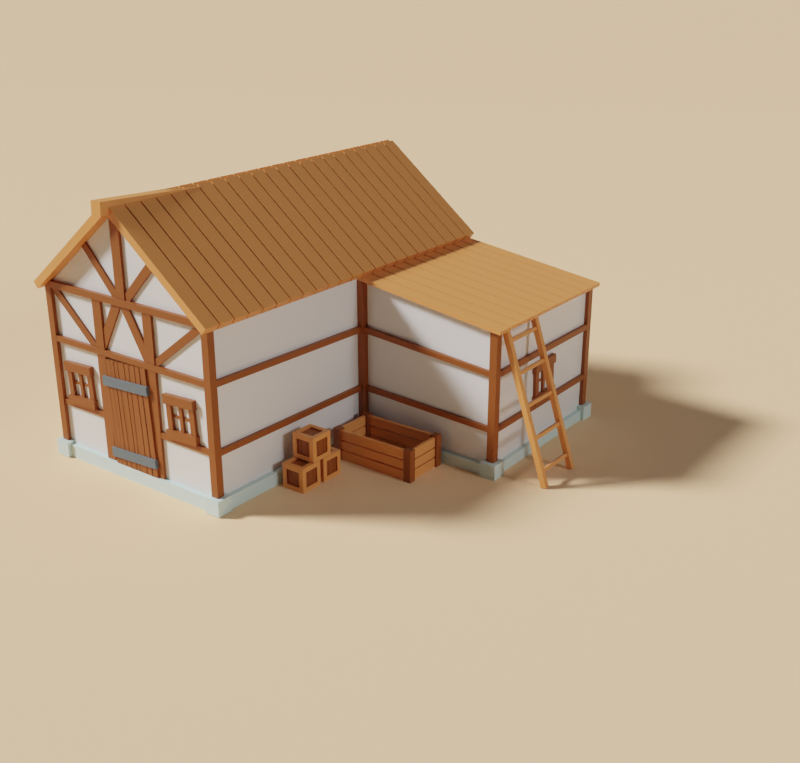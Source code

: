 # Source: Medieval_House.blend  (saved by Blender 2.92.15; exported with 4.5.12 LTS)
import bpy
from mathutils import Matrix  # noqa: F401  (used for matrix-valued properties, if any)

bpy.ops.wm.read_factory_settings(use_empty=True)
scene = bpy.context.scene
scene.name = 'Scene'

# ---- collections
col_collection = bpy.data.collections.new('Collection'); scene.collection.children.link(col_collection)
col_light_and_camera = bpy.data.collections.new('Light and Camera'); scene.collection.children.link(col_light_and_camera)

# ---- materials (node trees are filled in below, after node groups)
mat_material = bpy.data.materials.new('Material')
mat_material.alpha_threshold = 0.0
mat_material.line_color = (0.0, 0.0, 0.0, 1.0)
mat_wood_beam = bpy.data.materials.new('Wood Beam')
mat_material_001 = bpy.data.materials.new('Material.001')
mat_wood_rooftop = bpy.data.materials.new('Wood RoofTop')
mat_wood_rooftop.alpha_threshold = 0.0
mat_wood_rooftop.line_color = (0.0, 0.0, 0.0, 1.0)
mat_steel = bpy.data.materials.new('Steel')
mat_material_002 = bpy.data.materials.new('Material.002')

# ---- material node trees
mat_material.use_nodes = True; mat_material.node_tree.nodes.clear()
_N = mat_material.node_tree.nodes; _L = mat_material.node_tree.links
n0 = _N.new('ShaderNodeOutputMaterial'); n0.name = 'Material Output'; n0.location = (300, 300)
n1 = _N.new('ShaderNodeBsdfPrincipled'); n1.name = 'Principled BSDF'; n1.location = (10, 300)
n1.distribution = 'GGX'
n1.subsurface_method = 'BURLEY'
n1.inputs[2].default_value = 0.4
n1.inputs[3].default_value = 1.45
n1.inputs[27].default_value = (0.0, 0.0, 0.0, 1.0)
n1.inputs[28].default_value = 1.0
_L.new(n1.outputs[0], n0.inputs[0])
n0.is_active_output = True
mat_wood_beam.use_nodes = True; mat_wood_beam.node_tree.nodes.clear()
_N = mat_wood_beam.node_tree.nodes; _L = mat_wood_beam.node_tree.links
n0 = _N.new('ShaderNodeBsdfPrincipled'); n0.name = 'Principled BSDF'; n0.location = (10, 300)
n0.distribution = 'GGX'
n0.subsurface_method = 'BURLEY'
n0.inputs[0].default_value = (0.2699, 0.0721, 0.0125, 1.0)
n0.inputs[3].default_value = 1.45
n0.inputs[27].default_value = (0.0, 0.0, 0.0, 1.0)
n0.inputs[28].default_value = 1.0
n1 = _N.new('ShaderNodeOutputMaterial'); n1.name = 'Material Output'; n1.location = (300, 300)
_L.new(n0.outputs[0], n1.inputs[0])
n1.is_active_output = True
mat_material_001.use_nodes = True; mat_material_001.node_tree.nodes.clear()
_N = mat_material_001.node_tree.nodes; _L = mat_material_001.node_tree.links
n0 = _N.new('ShaderNodeBsdfPrincipled'); n0.name = 'Principled BSDF'; n0.location = (10, 300)
n0.distribution = 'GGX'
n0.subsurface_method = 'BURLEY'
n0.inputs[0].default_value = (0.619, 0.8, 0.7771, 1.0)
n0.inputs[3].default_value = 1.45
n0.inputs[27].default_value = (0.0, 0.0, 0.0, 1.0)
n0.inputs[28].default_value = 1.0
n1 = _N.new('ShaderNodeOutputMaterial'); n1.name = 'Material Output'; n1.location = (300, 300)
_L.new(n0.outputs[0], n1.inputs[0])
n1.is_active_output = True
mat_wood_rooftop.use_nodes = True; mat_wood_rooftop.node_tree.nodes.clear()
_N = mat_wood_rooftop.node_tree.nodes; _L = mat_wood_rooftop.node_tree.links
n0 = _N.new('ShaderNodeOutputMaterial'); n0.name = 'Material Output'; n0.location = (300, 300)
n1 = _N.new('ShaderNodeBsdfPrincipled'); n1.name = 'Principled BSDF'; n1.location = (10, 300)
n1.distribution = 'GGX'
n1.subsurface_method = 'BURLEY'
n1.inputs[0].default_value = (0.8, 0.3071, 0.09399, 1.0)
n1.inputs[2].default_value = 0.4
n1.inputs[3].default_value = 1.45
n1.inputs[27].default_value = (0.0, 0.0, 0.0, 1.0)
n1.inputs[28].default_value = 1.0
_L.new(n1.outputs[0], n0.inputs[0])
n0.is_active_output = True
mat_steel.use_nodes = True; mat_steel.node_tree.nodes.clear()
_N = mat_steel.node_tree.nodes; _L = mat_steel.node_tree.links
n0 = _N.new('ShaderNodeBsdfPrincipled'); n0.name = 'Principled BSDF'; n0.location = (10, 300)
n0.distribution = 'GGX'
n0.subsurface_method = 'BURLEY'
n0.inputs[0].default_value = (0.227, 0.2831, 0.3184, 1.0)
n0.inputs[1].default_value = 1.0
n0.inputs[2].default_value = 0.7835
n0.inputs[3].default_value = 1.45
n0.inputs[27].default_value = (0.0, 0.0, 0.0, 1.0)
n0.inputs[28].default_value = 1.0
n1 = _N.new('ShaderNodeOutputMaterial'); n1.name = 'Material Output'; n1.location = (300, 300)
_L.new(n0.outputs[0], n1.inputs[0])
n1.is_active_output = True
mat_material_002.use_nodes = True; mat_material_002.node_tree.nodes.clear()
_N = mat_material_002.node_tree.nodes; _L = mat_material_002.node_tree.links
n0 = _N.new('ShaderNodeBsdfPrincipled'); n0.name = 'Principled BSDF'; n0.location = (10, 300)
n0.distribution = 'GGX'
n0.subsurface_method = 'BURLEY'
n0.inputs[0].default_value = (1.0, 0.6532, 0.3685, 1.0)
n0.inputs[2].default_value = 1.0
n0.inputs[3].default_value = 1.45
n0.inputs[27].default_value = (0.0, 0.0, 0.0, 1.0)
n0.inputs[28].default_value = 1.0
n1 = _N.new('ShaderNodeOutputMaterial'); n1.name = 'Material Output'; n1.location = (300, 300)
_L.new(n0.outputs[0], n1.inputs[0])
n1.is_active_output = True

# ---- world
world_world = bpy.data.worlds.new('World'); scene.world = world_world
world_world.use_nodes = True; world_world.node_tree.nodes.clear()
_N = world_world.node_tree.nodes; _L = world_world.node_tree.links
n0 = _N.new('ShaderNodeOutputWorld'); n0.name = 'World Output'; n0.location = (300, 300)
n1 = _N.new('ShaderNodeBackground'); n1.name = 'Background'; n1.location = (10, 300)
n1.inputs[0].default_value = (0.05088, 0.05088, 0.05088, 1.0)
_L.new(n1.outputs[0], n0.inputs[0])
n0.is_active_output = True
world_world.color = (0.05088, 0.05088, 0.05088)
world_world.use_sun_shadow = False
world_world.sun_shadow_jitter_overblur = 0.0

# ---- cameras
cam_camera = bpy.data.cameras.new('Camera')
cam_camera.clip_end = 1e+04
cam_camera.ortho_scale = 7.314

# ---- lights
light_light = bpy.data.lights.new('Light', 'SUN')
light_light.transmission_factor = 0.0
light_light.angle = 0.1993
light_light.energy = 5.0
light_light.shadow_soft_size = 0.1
light_light.shadow_cascade_max_distance = 1000.0
light_light_001 = bpy.data.lights.new('Light.001', 'SUN')
light_light_001.transmission_factor = 0.0
light_light_001.angle = 0.1993
light_light_001.energy = 0.8
light_light_001.shadow_soft_size = 0.1
light_light_001.shadow_cascade_max_distance = 1000.0

# ---- meshes
me_cube = bpy.data.meshes.new('Cube')
me_cube.from_pydata([(1.0, 1.0, 1.7), (1.0, 1.0, 0.0), (0.9606, -1.038, 1.731), (1.0, -1.0, 0.0), (-1.0, 1.0, 1.7), (-1.0, 1.0, 0.0), (1.0, -1.006, 1.699), (-1.0, -1.0, 0.0), (1.0, 2.7, 0.0), (-1.0, 2.7, 0.0), (1.0, 2.7, 1.7), (-1.0, 2.7, 1.7), (2.5, 1.0, 1.4), (2.5, 1.0, 0.0), (2.5, 2.7, 1.4), (2.5, 2.7, 0.0), (0.0, -1.0, 2.5), (0.0, 1.0, 2.5), (0.0, 2.7, 2.5), (1.0, 1.0, 1.626), (1.0, 2.7, 1.626), (1.0, 1.0, 0.129), (-1.0, -1.0, 0.129), (1.0, -1.0, 0.129), (-1.0, 1.0, 0.129), (1.0, 2.7, 0.129), (-1.0, 2.7, 0.129), (2.5, 1.0, 0.1062), (2.5, 2.7, 0.1062), (1.0, 2.7, 0.1234), (1.0, 1.0, 0.1234), (-1.067, 1.0, 0.0), (-1.047, -1.047, 0.0), (1.067, 1.0, 0.129), (1.067, 1.0, 0.0), (1.047, -1.047, 0.129), (1.047, -1.047, 0.0), (-1.067, 1.0, 0.129), (1.0, 2.767, 0.0), (-1.047, 2.747, 0.0), (1.0, 2.767, 0.129), (-1.047, 2.747, 0.129), (2.547, 0.9525, 0.1062), (2.547, 0.9526, 0.0), (2.547, 2.748, 0.1062), (2.547, 2.747, 0.0), (1.0, 0.933, 0.0), (1.0, 2.767, 0.1234), (-1.047, -1.047, 0.129), (1.0, 0.933, 0.1234), (1.0, 2.751, 1.111), (1.0, 2.751, 0.5077), (1.0, 2.751, 0.5614), (1.0, 2.751, 0.5631), (1.0, 2.751, 0.5094), (1.051, 1.0, 1.111), (1.051, 1.0, 1.164), (2.535, 2.736, 0.4872), (2.536, 2.735, 0.4334), (2.535, 2.737, 1.02), (2.537, 2.735, 0.9663), (2.535, 0.9635, 0.4872), (2.536, 0.9647, 0.4334), (1.035, 0.9634, 0.5077), (1.037, 0.9648, 0.5614), (2.535, 0.963, 1.02), (2.537, 0.9652, 0.9663), (1.0, 0.9492, 1.11), (1.0, 0.9492, 1.164), (-1.0, -1.0, 0.5321), (-1.0, -1.0, 0.5858), (-1.0, -1.0, 1.157), (-1.0, -1.0, 1.211), (1.0, 1.0, 0.5614), (1.0, 1.0, 0.5077), (1.0, 1.0, 1.164), (1.0, 1.0, 1.11), (1.0, 1.0, 1.164), (1.0, 1.0, 1.111), (1.0, -1.0, 1.211), (1.0, -1.0, 1.157), (1.0, -1.0, 0.5321), (1.0, -1.0, 0.5858), (-1.0, 1.0, 1.157), (-1.0, 1.0, 1.211), (-1.0, 1.0, 0.5321), (-1.0, 1.0, 0.5858), (1.0, 2.7, 1.111), (1.0, 2.7, 1.165), (1.0, 2.7, 0.5094), (1.0, 2.7, 0.5631), (-1.0, 2.7, 1.211), (-1.0, 2.7, 1.157), (-1.0, 2.7, 0.5858), (-1.0, 2.7, 0.5321), (2.5, 1.0, 0.9663), (2.5, 1.0, 1.02), (2.5, 1.0, 0.4334), (2.5, 1.0, 0.4872), (2.5, 2.7, 0.9663), (2.5, 2.7, 1.02), (2.5, 2.7, 0.4334), (2.5, 2.7, 0.4872), (1.0, 2.7, 1.164), (1.0, 2.7, 1.11), (1.0, 2.7, 0.5614), (1.0, 2.7, 0.5077), (1.0, 2.751, 1.165), (1.0, 2.751, 1.164), (1.0, 2.751, 1.11), (-1.051, 1.0, 0.5321), (-1.051, 1.0, 0.5858), (-1.036, 2.736, 0.5858), (-1.036, 2.736, 0.5321), (-1.051, 1.0, 1.157), (-1.051, 1.0, 1.211), (-1.036, 2.736, 1.211), (-1.036, 2.736, 1.157), (1.036, -1.036, 1.211), (1.036, -1.036, 1.157), (-1.036, -1.024, 0.5321), (-1.036, -1.024, 0.5858), (-1.036, -1.036, 1.157), (-1.036, -1.036, 1.211), (1.036, -1.024, 0.5321), (1.036, -1.024, 0.5858), (0.9606, -1.0, 1.731), (1.0, -1.0, 1.669), (1.0, -0.9685, 1.7), (-1.0, -1.0, 1.669), (-0.9606, -1.0, 1.731), (-1.0, -0.9685, 1.7), (1.0, -1.038, 1.668), (-1.0, -1.006, 1.699), (-1.0, -1.038, 1.668), (-0.9606, -1.038, 1.731)], [], [(11, 4, 17, 18), (74, 30, 27, 97), (126, 128, 0, 17, 16), (5, 1, 3, 7), (84, 4, 11, 91), (9, 5, 31, 39), (26, 94, 89, 25), (86, 83, 92, 93), (1, 5, 9, 8), (2, 132, 6), (23, 22, 48, 35), (105, 104, 99, 102), (1, 8, 15, 13), (20, 19, 12, 14), (72, 129, 131, 4, 84), (0, 10, 18, 17), (77, 0, 128, 127, 79), (10, 11, 18), (10, 0, 19, 20), (93, 92, 87, 90), (3, 1, 34, 36), (73, 78, 80, 82), (25, 29, 47, 40), (22, 24, 37, 48), (103, 20, 14, 100), (30, 21, 33, 49), (15, 8, 38, 45), (78, 73, 76), (1, 13, 43, 46), (21, 23, 35, 33), (7, 3, 36, 32), (49, 46, 43, 42), (42, 43, 45, 44), (33, 34, 46, 49), (38, 40, 47), (38, 47, 44, 45), (31, 37, 41, 39), (39, 41, 40, 38), (34, 33, 35, 36), (32, 48, 37, 31), (36, 35, 48, 32), (29, 28, 44, 47), (8, 9, 39, 38), (28, 27, 42, 44), (24, 26, 41, 37), (1, 46, 34), (26, 25, 40, 41), (13, 15, 45, 43), (27, 30, 49, 42), (5, 7, 32, 31), (79, 127, 129, 72), (74, 21, 30), (95, 98, 102, 99), (97, 27, 28, 101), (19, 75, 96, 12), (76, 73, 98, 95), (12, 96, 100, 14), (91, 11, 10, 88), (67, 66, 65, 68), (29, 106, 101, 28), (88, 10, 20, 103), (24, 85, 94, 26), (25, 89, 106, 29), (90, 87, 104, 105), (0, 77, 75, 19), (21, 74, 81, 23), (82, 80, 71, 70), (22, 69, 85, 24), (70, 71, 83, 86), (4, 131, 130, 16, 17), (96, 75, 68, 65), (80, 78, 55, 119), (75, 77, 56, 68), (81, 74, 63, 124), (78, 76, 67, 55), (73, 82, 125, 64), (99, 104, 109, 60), (76, 95, 66, 67), (77, 79, 118, 56), (71, 80, 119, 122), (103, 100, 59, 108), (87, 92, 117, 50), (102, 98, 61, 57), (79, 72, 123, 118), (101, 106, 51, 58), (91, 88, 107, 116), (69, 81, 124, 120), (105, 102, 57, 52), (89, 94, 113, 54), (23, 81, 69, 22), (63, 62, 61, 64), (66, 60, 59, 65), (62, 58, 57, 61), (55, 67, 68, 56), (53, 52, 51, 54), (107, 108, 109, 50), (52, 57, 58, 51), (108, 59, 60, 109), (111, 112, 113, 110), (115, 116, 117, 114), (112, 53, 54, 113), (116, 107, 50, 117), (56, 118, 119, 55), (121, 111, 110, 120), (123, 115, 114, 122), (125, 121, 120, 124), (118, 123, 122, 119), (64, 125, 124, 63), (86, 93, 112, 111), (90, 105, 52, 53), (70, 86, 111, 121), (74, 97, 62, 63), (94, 85, 110, 113), (85, 69, 120, 110), (106, 89, 54, 51), (98, 73, 64, 61), (84, 91, 116, 115), (72, 84, 115, 123), (95, 99, 60, 66), (88, 103, 108, 107), (83, 71, 122, 114), (92, 83, 114, 117), (100, 96, 65, 59), (93, 90, 53, 112), (104, 87, 50, 109), (82, 70, 121, 125), (97, 101, 58, 62), (129, 127, 132, 134), (128, 126, 2, 6), (127, 128, 6, 132), (130, 126, 16), (134, 135, 133), (2, 135, 134, 132), (130, 131, 133, 135), (131, 129, 134, 133), (126, 130, 135, 2)])
me_cube.polygons.foreach_set('material_index', [0, 0, 0, 0, 0, 2, 0, 0, 0, 1, 2, 0, 0, 0, 0, 0, 0, 0, 0, 0, 2, 0, 2, 2, 0, 2, 2, 0, 2, 2, 2, 2, 2, 2, 2, 2, 2, 2, 2, 2, 2, 2, 2, 2, 2, 2, 2, 2, 2, 2, 0, 0, 0, 0, 0, 0, 0, 0, 1, 0, 0, 0, 0, 0, 0, 0, 0, 0, 0, 0, 1, 1, 1, 1, 1, 1, 1, 1, 1, 1, 1, 1, 1, 1, 1, 1, 1, 1, 1, 0, 1, 1, 1, 1, 1, 1, 1, 1, 1, 1, 1, 1, 1, 1, 1, 1, 1, 1, 1, 1, 1, 1, 1, 1, 1, 1, 1, 1, 1, 1, 1, 1, 1, 1, 1, 1, 1, 1, 1, 1, 0, 1, 1, 1, 1, 1])
_uv = me_cube.uv_layers.new(name='UVMap')
_uv.uv.foreach_set('vector', [0.625, 0.25, 0.625, 0.25, 0.625, 0.25, 0.625, 0.25, 0.4531, 0.5, 0.394, 0.5, 0.394, 0.5, 0.4524, 0.5, 0.625, 0.75, 0.625, 0.7461, 0.625, 0.5, 0.625, 0.5, 0.625, 0.75, 0.125, 0.5, 0.375, 0.5, 0.375, 0.75, 0.125, 0.75, 0.5389, 0.25, 0.625, 0.25, 0.625, 0.25, 0.5389, 0.25, 0.125, 0.5, 0.125, 0.5, 0.125, 0.5, 0.125, 0.5, 0.394, 0.25, 0.4532, 0.25, 0.453, 0.5, 0.394, 0.5, 0.4605, 0.25, 0.5309, 0.25, 0.5309, 0.25, 0.4605, 0.25, 0.375, 0.5, 0.125, 0.5, 0.125, 0.5, 0.375, 0.5, 0.6304, 0.75, 0.6195, 0.75, 0.625, 0.7461, 0.394, 0.75, 0.394, 1.0, 0.394, 1.0, 0.394, 0.75, 0.4606, 0.5, 0.5308, 0.5, 0.5303, 0.5, 0.4611, 0.5, 0.375, 0.5, 0.375, 0.5, 0.375, 0.5, 0.375, 0.5, 0.625, 0.5, 0.625, 0.5, 0.625, 0.5, 0.625, 0.5, 0.5389, 0.0, 0.6195, 0.0, 0.625, 0.003935, 0.625, 0.25, 0.5389, 0.25, 0.625, 0.5, 0.625, 0.5, 0.625, 0.5, 0.625, 0.5, 0.5385, 0.5, 0.625, 0.5, 0.625, 0.7461, 0.6195, 0.75, 0.5389, 0.75, 0.625, 0.5, 0.625, 0.25, 0.625, 0.5, 0.625, 0.5, 0.625, 0.5, 0.625, 0.5, 0.625, 0.5, 0.4605, 0.25, 0.5309, 0.25, 0.5308, 0.5, 0.4606, 0.5, 0.375, 0.75, 0.375, 0.5, 0.375, 0.5, 0.375, 0.75, 0.4606, 0.5, 0.5308, 0.5, 0.5309, 0.75, 0.4605, 0.75, 0.625, 0.5, 0.625, 0.5, 0.625, 0.5, 0.625, 0.5, 0.394, 0.0, 0.394, 0.25, 0.394, 0.25, 0.394, 0.0, 0.5392, 0.5, 0.625, 0.5, 0.625, 0.5, 0.5402, 0.5, 0.625, 0.5, 0.625, 0.5, 0.625, 0.5, 0.625, 0.5, 0.375, 0.5, 0.375, 0.5, 0.375, 0.5, 0.375, 0.5, 0.5306, 0.5, 0.4572, 0.5, 0.5305, 0.5, 0.375, 0.5, 0.375, 0.5, 0.375, 0.5, 0.375, 0.5, 0.394, 0.5, 0.394, 0.75, 0.394, 0.75, 0.394, 0.5, 0.125, 0.75, 0.375, 0.75, 0.375, 0.75, 0.125, 0.75, 0.394, 0.5, 0.375, 0.5, 0.375, 0.5, 0.394, 0.5, 0.394, 0.5, 0.375, 0.5, 0.375, 0.5, 0.394, 0.5, 0.394, 0.5, 0.375, 0.5, 0.375, 0.5, 0.3931, 0.5, 0.375, 0.5, 0.394, 0.5, 0.3931, 0.5, 0.375, 0.5, 0.394, 0.5, 0.394, 0.5, 0.375, 0.5, 0.375, 0.25, 0.394, 0.25, 0.394, 0.25, 0.375, 0.25, 0.375, 0.25, 0.394, 0.25, 0.394, 0.5, 0.375, 0.5, 0.375, 0.5, 0.394, 0.5, 0.394, 0.75, 0.375, 0.75, 0.375, 0.0, 0.394, 0.0, 0.394, 0.25, 0.375, 0.25, 0.375, 0.75, 0.394, 0.75, 0.394, 1.0, 0.375, 1.0, 0.394, 0.5, 0.394, 0.5, 0.394, 0.5, 0.394, 0.5, 0.375, 0.5, 0.125, 0.5, 0.125, 0.5, 0.375, 0.5, 0.394, 0.5, 0.394, 0.5, 0.394, 0.5, 0.394, 0.5, 0.394, 0.25, 0.394, 0.25, 0.394, 0.25, 0.394, 0.25, 0.375, 0.5, 0.375, 0.5, 0.375, 0.5, 0.394, 0.25, 0.394, 0.5, 0.394, 0.5, 0.394, 0.25, 0.375, 0.5, 0.375, 0.5, 0.375, 0.5, 0.375, 0.5, 0.394, 0.5, 0.394, 0.5, 0.394, 0.5, 0.394, 0.5, 0.125, 0.5, 0.125, 0.75, 0.125, 0.75, 0.125, 0.5, 0.5389, 0.75, 0.6195, 0.75, 0.6195, 1.0, 0.5389, 1.0, 0.625, 0.5, 0.625, 0.5, 0.625, 0.5, 0.5303, 0.5, 0.4611, 0.5, 0.4611, 0.5, 0.5303, 0.5, 0.4524, 0.5, 0.394, 0.5, 0.394, 0.5, 0.4524, 0.5, 0.625, 0.5, 0.5392, 0.5, 0.5402, 0.5, 0.625, 0.5, 0.5308, 0.5, 0.4606, 0.5, 0.4611, 0.5, 0.5303, 0.5, 0.625, 0.5, 0.5402, 0.5, 0.5402, 0.5, 0.625, 0.5, 0.5389, 0.25, 0.625, 0.25, 0.625, 0.5, 0.5385, 0.5, 0.5308, 0.5, 0.5303, 0.5, 0.5402, 0.5, 0.5392, 0.5, 0.394, 0.5, 0.4531, 0.5, 0.4524, 0.5, 0.394, 0.5, 0.625, 0.5, 0.625, 0.5, 0.625, 0.5, 0.625, 0.5, 0.394, 0.25, 0.4532, 0.25, 0.4532, 0.25, 0.394, 0.25, 0.625, 0.5, 0.625, 0.5, 0.625, 0.5, 0.625, 0.5, 0.4606, 0.5, 0.5308, 0.5, 0.5307, 0.5, 0.4604, 0.5, 0.625, 0.5, 0.625, 0.5, 0.625, 0.5, 0.625, 0.5, 0.394, 0.5, 0.453, 0.5, 0.4532, 0.75, 0.394, 0.75, 0.4605, 0.75, 0.5309, 0.75, 0.5309, 1.0, 0.4605, 1.0, 0.394, 0.0, 0.4532, 0.0, 0.4532, 0.25, 0.394, 0.25, 0.4605, 0.0, 0.5309, 0.0, 0.5309, 0.25, 0.4605, 0.25, 0.625, 0.25, 0.625, 0.003935, 0.625, 0.0, 0.625, 0.0, 0.625, 0.25, 0.5402, 0.5, 0.5392, 0.5, 0.5392, 0.5, 0.5402, 0.5, 0.5309, 0.75, 0.5308, 0.5, 0.5308, 0.5, 0.5309, 0.75, 0.625, 0.5, 0.625, 0.5, 0.625, 0.5, 0.625, 0.5, 0.4532, 0.75, 0.453, 0.5, 0.453, 0.5, 0.4532, 0.75, 0.5306, 0.5, 0.5305, 0.5, 0.5305, 0.5, 0.5306, 0.5, 0.4606, 0.5, 0.4605, 0.75, 0.4605, 0.75, 0.4606, 0.5, 0.5303, 0.5, 0.5308, 0.5, 0.5308, 0.5, 0.5303, 0.5, 0.5308, 0.5, 0.5303, 0.5, 0.5303, 0.5, 0.5308, 0.5, 0.5385, 0.5, 0.5389, 0.75, 0.5389, 0.75, 0.5385, 0.5, 0.5309, 1.0, 0.5309, 0.75, 0.5309, 0.75, 0.5309, 1.0, 0.5392, 0.5, 0.5402, 0.5, 0.5402, 0.5, 0.5392, 0.5, 0.5308, 0.5, 0.5309, 0.25, 0.5309, 0.25, 0.5308, 0.5, 0.4611, 0.5, 0.4611, 0.5, 0.4611, 0.5, 0.4611, 0.5, 0.5389, 0.75, 0.5389, 1.0, 0.5389, 1.0, 0.5389, 0.75, 0.4524, 0.5, 0.4531, 0.5, 0.4531, 0.5, 0.4524, 0.5, 0.5389, 0.25, 0.5385, 0.5, 0.5385, 0.5, 0.5389, 0.25, 0.4532, 1.0, 0.4532, 0.75, 0.4532, 0.75, 0.4532, 1.0, 0.4606, 0.5, 0.4611, 0.5, 0.4611, 0.5, 0.4606, 0.5, 0.453, 0.5, 0.4532, 0.25, 0.4532, 0.25, 0.453, 0.5, 0.394, 0.75, 0.4532, 0.75, 0.4532, 1.0, 0.394, 1.0, 0.4531, 0.5, 0.4524, 0.5, 0.4611, 0.5, 0.4606, 0.5, 0.5303, 0.5, 0.5303, 0.5, 0.5402, 0.5, 0.5402, 0.5, 0.4524, 0.5, 0.4524, 0.5, 0.4611, 0.5, 0.4611, 0.5, 0.625, 0.5, 0.625, 0.5, 0.625, 0.5, 0.625, 0.5, 0.4606, 0.5, 0.4604, 0.5, 0.4536, 0.5, 0.4536, 0.5, 0.5342, 0.5, 0.5342, 0.5, 0.5307, 0.5, 0.5308, 0.5, 0.4606, 0.5, 0.4611, 0.5, 0.4524, 0.5, 0.4531, 0.5, 0.5392, 0.5, 0.5402, 0.5, 0.5303, 0.5, 0.5308, 0.5, 0.4605, 0.25, 0.4605, 0.25, 0.4532, 0.25, 0.4532, 0.25, 0.5389, 0.25, 0.5389, 0.25, 0.5309, 0.25, 0.5309, 0.25, 0.4605, 0.25, 0.4606, 0.5, 0.453, 0.5, 0.4532, 0.25, 0.5389, 0.25, 0.5385, 0.5, 0.5308, 0.5, 0.5309, 0.25, 0.5385, 0.5, 0.5389, 0.75, 0.5309, 0.75, 0.5308, 0.5, 0.4605, 0.0, 0.4605, 0.25, 0.4532, 0.25, 0.4532, 0.0, 0.5389, 0.0, 0.5389, 0.25, 0.5309, 0.25, 0.5309, 0.0, 0.4605, 0.75, 0.4605, 1.0, 0.4532, 1.0, 0.4532, 0.75, 0.5389, 0.75, 0.5389, 1.0, 0.5309, 1.0, 0.5309, 0.75, 0.4606, 0.5, 0.4605, 0.75, 0.4532, 0.75, 0.453, 0.5, 0.4605, 0.25, 0.4605, 0.25, 0.4605, 0.25, 0.4605, 0.25, 0.4606, 0.5, 0.4604, 0.5, 0.4604, 0.5, 0.4606, 0.5, 0.4605, 0.0, 0.4605, 0.25, 0.4605, 0.25, 0.4605, 0.0, 0.4531, 0.5, 0.4524, 0.5, 0.4524, 0.5, 0.4531, 0.5, 0.4532, 0.25, 0.4532, 0.25, 0.4532, 0.25, 0.4532, 0.25, 0.4532, 0.25, 0.4532, 0.0, 0.4532, 0.0, 0.4532, 0.25, 0.625, 0.5, 0.625, 0.5, 0.625, 0.5, 0.625, 0.5, 0.4611, 0.5, 0.4606, 0.5, 0.4606, 0.5, 0.4611, 0.5, 0.5389, 0.25, 0.5389, 0.25, 0.5389, 0.25, 0.5389, 0.25, 0.5389, 0.0, 0.5389, 0.25, 0.5389, 0.25, 0.5389, 0.0, 0.5303, 0.5, 0.5303, 0.5, 0.5303, 0.5, 0.5303, 0.5, 0.625, 0.5, 0.625, 0.5, 0.625, 0.5, 0.625, 0.5, 0.5309, 0.25, 0.5309, 0.0, 0.5309, 0.0, 0.5309, 0.25, 0.5309, 0.25, 0.5309, 0.25, 0.5309, 0.25, 0.5309, 0.25, 0.5402, 0.5, 0.5402, 0.5, 0.5402, 0.5, 0.5402, 0.5, 0.4605, 0.25, 0.4606, 0.5, 0.4606, 0.5, 0.4605, 0.25, 0.5307, 0.5, 0.5308, 0.5, 0.5308, 0.5, 0.5307, 0.5, 0.4605, 0.75, 0.4605, 1.0, 0.4605, 1.0, 0.4605, 0.75, 0.4524, 0.5, 0.4524, 0.5, 0.4524, 0.5, 0.4524, 0.5, 0.6195, 1.0, 0.6195, 0.75, 0.6195, 0.75, 0.6195, 1.0, 0.625, 0.7461, 0.625, 0.75, 0.625, 0.75, 0.625, 0.7461, 0.6195, 0.75, 0.625, 0.7461, 0.625, 0.7461, 0.6195, 0.75, 0.625, 1.0, 0.625, 0.7598, 0.625, 1.0, 0.6195, 0.0, 0.625, 0.0, 0.625, 0.003935, 0.625, 0.7598, 0.625, 1.0, 0.6195, 1.0, 0.6195, 0.75, 0.625, 0.0, 0.625, 0.003935, 0.625, 0.003935, 0.625, 0.0, 0.625, 0.003935, 0.6195, 0.0, 0.6195, 0.0, 0.625, 0.003935, 0.625, 0.7598, 0.625, 1.0, 0.625, 1.0, 0.625, 0.7598])
me_cube.materials.append(mat_material)
me_cube.materials.append(mat_wood_beam)
me_cube.materials.append(mat_material_001)
me_cube.use_remesh_preserve_volume = False
me_cube.use_remesh_preserve_attributes = False
me_cube.use_mirror_vertex_groups = False
me_cube.update()
me_cube_001 = bpy.data.meshes.new('Cube.001')
me_cube_001.from_pydata([(0.529, -0.07708, -0.4883), (-0.5446, -0.07708, 0.3705), (0.529, 0.07708, -0.4883), (-0.5446, 0.07708, 0.3705), (-0.4976, 0.07708, 0.4293), (-0.4976, -0.07708, 0.4293), (0.576, -0.07708, -0.4296), (0.576, 0.07708, -0.4296)], [], [(3, 1, 0, 2), (2, 0, 6, 7), (1, 3, 4, 5), (0, 1, 5, 6), (3, 2, 7, 4), (4, 7, 6, 5)])
_uv = me_cube_001.uv_layers.new(name='UVMap')
_uv.uv.foreach_set('vector', [0.0, 0.0, 0.0, 0.0, 0.0, 0.0, 0.0, 0.0, 0.0, 0.0, 0.0, 0.0, 0.0, 0.0, 0.0, 0.0, 0.0, 0.0, 0.0, 0.0, 0.0, 0.0, 0.0, 0.0, 0.0, 0.0, 0.0, 0.0, 0.0, 0.0, 0.0, 0.0, 0.0, 0.0, 0.0, 0.0, 0.0, 0.0, 0.0, 0.0, 0.0, 0.0, 0.0, 0.0, 0.0, 0.0, 0.0, 0.0])
me_cube_001.materials.append(mat_wood_rooftop)
me_cube_001.use_remesh_preserve_volume = False
me_cube_001.use_remesh_preserve_attributes = False
me_cube_001.use_mirror_vertex_groups = False
me_cube_001.update()
me_cube_003 = bpy.data.meshes.new('Cube.003')
me_cube_003.from_pydata([(-0.7534, -0.07727, 0.05827), (0.8297, -0.07727, -0.1671), (-0.7534, 0.07727, 0.05827), (0.8297, 0.07727, -0.1671), (-0.7466, 0.07727, 0.09246), (-0.7466, -0.07727, 0.09246), (0.8365, 0.07727, -0.1329), (0.8365, -0.07727, -0.1329)], [], [(2, 3, 1, 0), (4, 5, 7, 6), (3, 2, 4, 6), (1, 3, 6, 7), (0, 1, 7, 5), (2, 0, 5, 4)])
_uv = me_cube_003.uv_layers.new(name='UVMap')
_uv.uv.foreach_set('vector', [0.625, 0.5, 0.625, 0.5, 0.625, 0.5, 0.625, 0.5, 0.625, 0.5, 0.625, 0.5, 0.625, 0.5, 0.625, 0.5, 0.625, 0.5, 0.625, 0.5, 0.625, 0.5, 0.625, 0.5, 0.625, 0.5, 0.625, 0.5, 0.625, 0.5, 0.625, 0.5, 0.625, 0.5, 0.625, 0.5, 0.625, 0.5, 0.625, 0.5, 0.625, 0.5, 0.625, 0.5, 0.625, 0.5, 0.625, 0.5])
me_cube_003.materials.append(mat_wood_rooftop)
me_cube_003.use_remesh_preserve_volume = False
me_cube_003.use_remesh_preserve_attributes = False
me_cube_003.use_mirror_vertex_groups = False
me_cube_003.update()
me_cube_004 = bpy.data.meshes.new('Cube.004')
me_cube_004.from_pydata([(-0.03739, -0.03739, -0.002504), (-0.03739, -0.03739, 1.758), (-0.03739, 0.03739, -0.002504), (-0.03739, 0.03739, 1.758), (0.03739, -0.03739, -0.002504), (0.03739, -0.03739, 1.758), (0.03739, 0.03739, -0.002504), (0.03739, 0.03739, 1.758)], [], [(0, 1, 3, 2), (2, 3, 7, 6), (6, 7, 5, 4), (4, 5, 1, 0), (2, 6, 4, 0), (7, 3, 1, 5)])
_uv = me_cube_004.uv_layers.new(name='UVMap')
_uv.uv.foreach_set('vector', [0.375, 0.0, 0.625, 0.0, 0.625, 0.25, 0.375, 0.25, 0.375, 0.25, 0.625, 0.25, 0.625, 0.5, 0.375, 0.5, 0.375, 0.5, 0.625, 0.5, 0.625, 0.75, 0.375, 0.75, 0.375, 0.75, 0.625, 0.75, 0.625, 1.0, 0.375, 1.0, 0.125, 0.5, 0.375, 0.5, 0.375, 0.75, 0.125, 0.75, 0.625, 0.5, 0.875, 0.5, 0.875, 0.75, 0.625, 0.75])
me_cube_004.materials.append(mat_wood_beam)
me_cube_004.use_remesh_fix_poles = True
me_cube_004.use_remesh_preserve_attributes = False
me_cube_004.use_mirror_vertex_groups = False
me_cube_004.update()
me_cube_005 = bpy.data.meshes.new('Cube.005')
me_cube_005.from_pydata([(-0.03739, -0.03739, -0.002504), (-0.03739, -0.03739, 1.416), (-0.03739, 0.03739, -0.002504), (-0.03739, 0.03739, 1.416), (0.03739, -0.03739, -0.002504), (0.03739, -0.03739, 1.416), (0.03739, 0.03739, -0.002504), (0.03739, 0.03739, 1.416)], [], [(0, 1, 3, 2), (2, 3, 7, 6), (6, 7, 5, 4), (4, 5, 1, 0), (2, 6, 4, 0), (7, 3, 1, 5)])
_uv = me_cube_005.uv_layers.new(name='UVMap')
_uv.uv.foreach_set('vector', [0.375, 0.0, 0.625, 0.0, 0.625, 0.25, 0.375, 0.25, 0.375, 0.25, 0.625, 0.25, 0.625, 0.5, 0.375, 0.5, 0.375, 0.5, 0.625, 0.5, 0.625, 0.75, 0.375, 0.75, 0.375, 0.75, 0.625, 0.75, 0.625, 1.0, 0.375, 1.0, 0.125, 0.5, 0.375, 0.5, 0.375, 0.75, 0.125, 0.75, 0.625, 0.5, 0.875, 0.5, 0.875, 0.75, 0.625, 0.75])
me_cube_005.materials.append(mat_wood_beam)
me_cube_005.use_remesh_fix_poles = True
me_cube_005.use_remesh_preserve_attributes = False
me_cube_005.use_mirror_vertex_groups = False
me_cube_005.update()
me_cube_006 = bpy.data.meshes.new('Cube.006')
me_cube_006.from_pydata([(-0.03739, -0.03739, -0.002504), (-0.03739, -0.03739, 1.758), (-0.03739, 0.03739, -0.002504), (-0.03739, 0.03739, 1.758), (0.03739, -0.03739, -0.002504), (0.03739, -0.03739, 1.758), (0.03739, 0.03739, -0.002504), (0.03739, 0.03739, 1.758)], [], [(0, 1, 3, 2), (2, 3, 7, 6), (6, 7, 5, 4), (4, 5, 1, 0), (2, 6, 4, 0), (7, 3, 1, 5)])
_uv = me_cube_006.uv_layers.new(name='UVMap')
_uv.uv.foreach_set('vector', [0.375, 0.0, 0.625, 0.0, 0.625, 0.25, 0.375, 0.25, 0.375, 0.25, 0.625, 0.25, 0.625, 0.5, 0.375, 0.5, 0.375, 0.5, 0.625, 0.5, 0.625, 0.75, 0.375, 0.75, 0.375, 0.75, 0.625, 0.75, 0.625, 1.0, 0.375, 1.0, 0.125, 0.5, 0.375, 0.5, 0.375, 0.75, 0.125, 0.75, 0.625, 0.5, 0.875, 0.5, 0.875, 0.75, 0.625, 0.75])
me_cube_006.materials.append(mat_wood_beam)
me_cube_006.use_remesh_fix_poles = True
me_cube_006.use_remesh_preserve_attributes = False
me_cube_006.use_mirror_vertex_groups = False
me_cube_006.update()
me_cube_002 = bpy.data.meshes.new('Cube.002')
me_cube_002.from_pydata([(-0.03739, -0.02678, -0.002504), (-0.2555, -0.02678, 1.758), (-0.03739, 0.03739, -0.002504), (-0.2555, 0.03739, 1.758), (0.03739, -0.02678, -0.002504), (-0.1807, -0.02678, 1.758), (0.03739, 0.03739, -0.002504), (-0.1807, 0.03739, 1.758)], [], [(0, 1, 3, 2), (2, 3, 7, 6), (6, 7, 5, 4), (4, 5, 1, 0), (2, 6, 4, 0), (7, 3, 1, 5)])
_uv = me_cube_002.uv_layers.new(name='UVMap')
_uv.uv.foreach_set('vector', [0.375, 0.0, 0.625, 0.0, 0.625, 0.25, 0.375, 0.25, 0.375, 0.25, 0.625, 0.25, 0.625, 0.5, 0.375, 0.5, 0.375, 0.5, 0.625, 0.5, 0.625, 0.75, 0.375, 0.75, 0.375, 0.75, 0.625, 0.75, 0.625, 1.0, 0.375, 1.0, 0.125, 0.5, 0.375, 0.5, 0.375, 0.75, 0.125, 0.75, 0.625, 0.5, 0.875, 0.5, 0.875, 0.75, 0.625, 0.75])
me_cube_002.materials.append(mat_wood_beam)
me_cube_002.use_remesh_fix_poles = True
me_cube_002.use_remesh_preserve_attributes = False
me_cube_002.use_mirror_vertex_groups = False
me_cube_002.update()
me_cube_007 = bpy.data.meshes.new('Cube.007')
me_cube_007.from_pydata([(-0.03739, -0.02678, -0.002504), (-0.4665, -0.02678, 1.758), (-0.03739, 0.03739, -0.002504), (-0.4665, 0.03739, 1.758), (0.03739, -0.02678, -0.002504), (-0.3918, -0.02678, 1.758), (0.03739, 0.03739, -0.002504), (-0.3918, 0.03739, 1.758)], [], [(0, 1, 3, 2), (2, 3, 7, 6), (6, 7, 5, 4), (4, 5, 1, 0), (2, 6, 4, 0), (7, 3, 1, 5)])
_uv = me_cube_007.uv_layers.new(name='UVMap')
_uv.uv.foreach_set('vector', [0.375, 0.0, 0.625, 0.0, 0.625, 0.25, 0.375, 0.25, 0.375, 0.25, 0.625, 0.25, 0.625, 0.5, 0.375, 0.5, 0.375, 0.5, 0.625, 0.5, 0.625, 0.75, 0.375, 0.75, 0.375, 0.75, 0.625, 0.75, 0.625, 1.0, 0.375, 1.0, 0.125, 0.5, 0.375, 0.5, 0.375, 0.75, 0.125, 0.75, 0.625, 0.5, 0.875, 0.5, 0.875, 0.75, 0.625, 0.75])
me_cube_007.materials.append(mat_wood_beam)
me_cube_007.use_remesh_fix_poles = True
me_cube_007.use_remesh_preserve_attributes = False
me_cube_007.use_mirror_vertex_groups = False
me_cube_007.update()
me_cube_008 = bpy.data.meshes.new('Cube.008')
me_cube_008.from_pydata([(-0.03739, -0.02678, 0.001682), (-0.5204, -0.02678, 1.677), (-0.03739, 0.03739, 0.001682), (-0.5204, 0.03739, 1.677), (0.03739, -0.02678, 0.001682), (-0.4456, -0.02678, 1.677), (0.03739, 0.03739, 0.001682), (-0.4456, 0.03739, 1.677)], [], [(0, 1, 3, 2), (2, 3, 7, 6), (6, 7, 5, 4), (4, 5, 1, 0), (2, 6, 4, 0), (7, 3, 1, 5)])
_uv = me_cube_008.uv_layers.new(name='UVMap')
_uv.uv.foreach_set('vector', [0.375, 0.0, 0.625, 0.0, 0.625, 0.25, 0.375, 0.25, 0.375, 0.25, 0.625, 0.25, 0.625, 0.5, 0.375, 0.5, 0.375, 0.5, 0.625, 0.5, 0.625, 0.75, 0.375, 0.75, 0.375, 0.75, 0.625, 0.75, 0.625, 1.0, 0.375, 1.0, 0.125, 0.5, 0.375, 0.5, 0.375, 0.75, 0.125, 0.75, 0.625, 0.5, 0.875, 0.5, 0.875, 0.75, 0.625, 0.75])
me_cube_008.materials.append(mat_wood_beam)
me_cube_008.use_remesh_fix_poles = True
me_cube_008.use_remesh_preserve_attributes = False
me_cube_008.use_mirror_vertex_groups = False
me_cube_008.update()
me_cube_009 = bpy.data.meshes.new('Cube.009')
me_cube_009.from_pydata([(-0.03739, -0.02678, -0.002504), (-0.3271, -0.02678, 1.363), (-0.03739, 0.03739, -0.002504), (-0.3271, 0.03739, 1.363), (0.03739, -0.02678, -0.002504), (-0.264, -0.02678, 1.431), (0.03739, 0.03739, -0.002504), (-0.264, 0.03739, 1.431)], [], [(0, 1, 3, 2), (2, 3, 7, 6), (6, 7, 5, 4), (4, 5, 1, 0), (2, 6, 4, 0), (7, 3, 1, 5)])
_uv = me_cube_009.uv_layers.new(name='UVMap')
_uv.uv.foreach_set('vector', [0.375, 0.0, 0.625, 0.0, 0.625, 0.25, 0.375, 0.25, 0.375, 0.25, 0.625, 0.25, 0.625, 0.5, 0.375, 0.5, 0.375, 0.5, 0.625, 0.5, 0.625, 0.75, 0.375, 0.75, 0.375, 0.75, 0.625, 0.75, 0.625, 1.0, 0.375, 1.0, 0.125, 0.5, 0.375, 0.5, 0.375, 0.75, 0.125, 0.75, 0.625, 0.5, 0.875, 0.5, 0.875, 0.75, 0.625, 0.75])
me_cube_009.materials.append(mat_wood_beam)
me_cube_009.use_remesh_fix_poles = True
me_cube_009.use_remesh_preserve_attributes = False
me_cube_009.use_mirror_vertex_groups = False
me_cube_009.update()
me_cube_010 = bpy.data.meshes.new('Cube.010')
me_cube_010.from_pydata([(-0.03739, -0.02678, -0.002504), (-0.2993, -0.02678, 1.331), (-0.03739, 0.03739, -0.002504), (-0.2993, 0.03739, 1.331), (0.03739, -0.02678, -0.002504), (-0.2425, -0.02678, 1.371), (0.03739, 0.03739, -0.002504), (-0.2425, 0.03739, 1.371)], [], [(0, 1, 3, 2), (2, 3, 7, 6), (6, 7, 5, 4), (4, 5, 1, 0), (2, 6, 4, 0), (7, 3, 1, 5)])
_uv = me_cube_010.uv_layers.new(name='UVMap')
_uv.uv.foreach_set('vector', [0.375, 0.0, 0.625, 0.0, 0.625, 0.25, 0.375, 0.25, 0.375, 0.25, 0.625, 0.25, 0.625, 0.5, 0.375, 0.5, 0.375, 0.5, 0.625, 0.5, 0.625, 0.75, 0.375, 0.75, 0.375, 0.75, 0.625, 0.75, 0.625, 1.0, 0.375, 1.0, 0.125, 0.5, 0.375, 0.5, 0.375, 0.75, 0.125, 0.75, 0.625, 0.5, 0.875, 0.5, 0.875, 0.75, 0.625, 0.75])
me_cube_010.materials.append(mat_wood_beam)
me_cube_010.use_remesh_fix_poles = True
me_cube_010.use_remesh_preserve_attributes = False
me_cube_010.use_mirror_vertex_groups = False
me_cube_010.update()
me_cube_012 = bpy.data.meshes.new('Cube.012')
me_cube_012.from_pydata([(-0.03739, -0.03739, -0.002504), (-0.03739, -0.03739, 3.221), (-0.03739, 0.03739, -0.002504), (-0.03739, 0.03739, 3.221), (0.03739, -0.03739, -0.002504), (0.03739, -0.03739, 3.221), (0.03739, 0.03739, -0.002504), (0.03739, 0.03739, 3.221)], [], [(0, 1, 3, 2), (2, 3, 7, 6), (6, 7, 5, 4), (4, 5, 1, 0), (2, 6, 4, 0), (7, 3, 1, 5)])
_uv = me_cube_012.uv_layers.new(name='UVMap')
_uv.uv.foreach_set('vector', [0.375, 0.0, 0.625, 0.0, 0.625, 0.25, 0.375, 0.25, 0.375, 0.25, 0.625, 0.25, 0.625, 0.5, 0.375, 0.5, 0.375, 0.5, 0.625, 0.5, 0.625, 0.75, 0.375, 0.75, 0.375, 0.75, 0.625, 0.75, 0.625, 1.0, 0.375, 1.0, 0.125, 0.5, 0.375, 0.5, 0.375, 0.75, 0.125, 0.75, 0.625, 0.5, 0.875, 0.5, 0.875, 0.75, 0.625, 0.75])
me_cube_012.materials.append(mat_wood_beam)
me_cube_012.use_remesh_fix_poles = True
me_cube_012.use_remesh_preserve_attributes = False
me_cube_012.use_mirror_vertex_groups = False
me_cube_012.update()
me_cube_013 = bpy.data.meshes.new('Cube.013')
me_cube_013.from_pydata([(-0.03739, -0.03739, -0.002504), (-0.03739, -0.03739, 1.758), (-0.03739, 0.03739, -0.002504), (-0.03739, 0.03739, 1.758), (0.03739, -0.03739, -0.002504), (0.03739, -0.03739, 1.758), (0.03739, 0.03739, -0.002504), (0.03739, 0.03739, 1.758), (-0.7212, 0.02244, 1.676), (0.1758, 0.02244, 1.676), (0.1758, 0.02244, 0.03126), (-0.7212, 0.02244, 0.03129), (-0.7212, -0.01127, 0.4578), (0.1758, -0.01127, 0.4578), (0.1758, -0.01127, 0.03126), (-0.7212, -0.01127, 0.03129), (0.1758, -0.01127, 1.676), (-0.7212, -0.01127, 1.676), (-0.7212, 0.02244, 0.4273), (-0.7212, 0.02244, 0.4578), (-0.7212, 0.02244, 0.8386), (-0.7212, 0.02244, 0.8691), (-0.7212, 0.02244, 1.25), (-0.7212, 0.02244, 1.28), (0.1758, 0.02244, 1.28), (0.1758, 0.02244, 1.25), (0.1758, 0.02244, 0.8691), (0.1758, 0.02244, 0.8386), (0.1758, 0.02244, 0.4578), (0.1758, 0.02244, 0.4273), (-0.7212, -0.01127, 0.4273), (0.1758, -0.01127, 0.4273), (0.1758, -0.01127, 0.8691), (-0.7212, -0.01127, 0.8691), (-0.7212, -0.01127, 0.8386), (0.1758, -0.01127, 0.8386), (0.1758, -0.01127, 1.28), (-0.7212, -0.01127, 1.28), (-0.7212, -0.01127, 1.25), (0.1758, -0.01127, 1.25), (0.1758, -0.01127, 1.588), (0.1758, -0.01127, 1.6), (0.1758, 0.02244, 1.611), (0.1758, 0.02244, 1.599), (-0.7212, 0.02244, 1.552), (-0.7212, 0.02244, 1.541), (-0.7212, -0.01127, 1.55), (-0.7212, -0.01127, 1.562), (-0.7212, 0.02244, 1.394), (-0.7212, 0.02244, 1.406), (0.1758, 0.02244, 1.412), (0.1758, 0.02244, 1.4), (0.1758, -0.01127, 1.408), (0.1758, -0.01127, 1.42), (-0.7212, -0.01127, 1.412), (-0.7212, -0.01127, 1.4), (0.1758, 0.02216, 1.097), (0.1758, 0.02495, 1.128), (-0.7212, 0.01713, 1.042), (-0.7212, 0.01993, 1.073), (-0.7212, -0.01547, 1.061), (-0.7212, -0.01267, 1.092), (0.1758, -0.009358, 1.128), (0.1758, -0.01215, 1.098), (0.1758, 0.02244, 0.6176), (0.1758, 0.02244, 0.5939), (0.1758, -0.01127, 0.6743), (0.1758, -0.01127, 0.6506), (-0.7212, 0.02244, 0.7249), (-0.7212, 0.02244, 0.7485), (-0.7212, -0.01127, 0.7434), (-0.7212, -0.01127, 0.7198), (-0.7212, 0.02244, 0.2559), (-0.7212, 0.02244, 0.2921), (0.1758, -0.01127, 0.265), (0.1758, -0.01127, 0.2287), (0.1758, 0.02244, 0.2781), (0.1758, 0.02244, 0.3144), (-0.7212, -0.01127, 0.2431), (-0.7212, -0.01127, 0.2069), (-0.6406, -0.03739, -0.002488), (-0.6406, -0.03739, 1.758), (-0.6406, 0.03739, -0.002488), (-0.6406, 0.03739, 1.758), (-0.5659, -0.03739, -0.002488), (-0.5659, -0.03739, 1.758), (-0.5659, 0.03739, -0.002488), (-0.5659, 0.03739, 1.758)], [], [(0, 1, 3, 2), (2, 3, 7, 6), (6, 7, 5, 4), (4, 5, 1, 0), (2, 6, 4, 0), (7, 3, 1, 5), (10, 76, 75, 14), (64, 69, 20, 27), (26, 56, 63, 32), (24, 51, 52, 36), (61, 62, 39, 38), (71, 68, 19, 12), (18, 73, 78, 30), (29, 18, 30, 31), (46, 45, 49, 54), (25, 22, 38, 39), (9, 8, 17, 16), (37, 36, 52, 55), (77, 73, 18, 29), (11, 10, 14, 15), (21, 26, 32, 33), (78, 74, 31, 30), (27, 20, 34, 35), (70, 66, 35, 34), (19, 28, 13, 12), (33, 32, 63, 60), (23, 24, 36, 37), (60, 58, 21, 33), (55, 48, 23, 37), (50, 49, 45, 43), (53, 50, 43, 40), (47, 41, 16, 17), (8, 44, 47, 17), (42, 44, 8, 9), (23, 48, 51, 24), (54, 53, 40, 46), (41, 42, 9, 16), (21, 58, 56, 26), (62, 57, 25, 39), (22, 59, 61, 38), (57, 59, 22, 25), (28, 65, 67, 13), (19, 68, 65, 28), (12, 13, 67, 71), (20, 69, 70, 34), (11, 72, 76, 10), (15, 14, 75, 79), (74, 77, 29, 31), (66, 64, 27, 35), (79, 72, 11, 15), (80, 81, 83, 82), (82, 83, 87, 86), (86, 87, 85, 84), (84, 85, 81, 80), (82, 86, 84, 80), (87, 83, 81, 85)])
me_cube_013.polygons.foreach_set('material_index', [0, 0, 0, 0, 0, 0, 1, 1, 1, 1, 1, 1, 1, 1, 1, 1, 1, 1, 1, 1, 1, 1, 1, 1, 1, 1, 1, 1, 1, 1, 1, 1, 1, 1, 1, 1, 1, 1, 1, 1, 1, 1, 1, 1, 1, 1, 1, 1, 1, 1, 0, 0, 0, 0, 0, 0])
_uv = me_cube_013.uv_layers.new(name='UVMap')
_uv.uv.foreach_set('vector', [0.375, 0.0, 0.625, 0.0, 0.625, 0.25, 0.375, 0.25, 0.375, 0.25, 0.625, 0.25, 0.625, 0.5, 0.375, 0.5, 0.375, 0.5, 0.625, 0.5, 0.625, 0.75, 0.375, 0.75, 0.375, 0.75, 0.625, 0.75, 0.625, 1.0, 0.375, 1.0, 0.125, 0.5, 0.375, 0.5, 0.375, 0.75, 0.125, 0.75, 0.625, 0.5, 0.875, 0.5, 0.875, 0.75, 0.625, 0.75, 0.5309, 0.75, 0.5309, 0.7875, 0.5309, 0.78, 0.5309, 0.75, 0.5309, 0.8391, 0.4605, 0.859, 0.4605, 0.8727, 0.5309, 0.8727, 0.5309, 0.8773, 0.5309, 0.9131, 0.5309, 0.911, 0.5309, 0.8773, 0.5309, 0.9398, 0.5309, 0.9581, 0.5309, 0.9592, 0.5309, 0.9398, 0.4605, 0.9101, 0.5309, 0.9158, 0.5309, 0.9352, 0.4605, 0.9352, 0.4605, 0.8546, 0.4605, 0.8554, 0.4605, 0.8148, 0.4605, 0.8148, 0.4605, 0.8102, 0.4605, 0.7896, 0.4605, 0.7822, 0.4605, 0.8102, 0.5309, 0.8102, 0.4605, 0.8102, 0.4605, 0.8102, 0.5309, 0.8102, 0.4605, 0.9808, 0.4605, 0.9794, 0.4605, 0.9589, 0.4605, 0.9598, 0.5309, 0.9352, 0.4605, 0.9352, 0.4605, 0.9352, 0.5309, 0.9352, 0.5309, 1.0, 0.4605, 1.0, 0.4605, 1.0, 0.5309, 1.0, 0.4605, 0.9398, 0.5309, 0.9398, 0.5309, 0.9592, 0.4605, 0.958, 0.5309, 0.793, 0.4605, 0.7896, 0.4605, 0.8102, 0.5309, 0.8102, 0.4605, 0.75, 0.5309, 0.75, 0.5309, 0.75, 0.4605, 0.75, 0.4605, 0.8773, 0.5309, 0.8773, 0.5309, 0.8773, 0.4605, 0.8773, 0.4605, 0.7822, 0.5309, 0.7855, 0.5309, 0.8102, 0.4605, 0.8102, 0.5309, 0.8727, 0.4605, 0.8727, 0.4605, 0.8727, 0.5309, 0.8727, 0.4605, 0.8582, 0.5309, 0.8477, 0.5309, 0.8727, 0.4605, 0.8727, 0.4605, 0.8148, 0.5309, 0.8148, 0.5309, 0.8148, 0.4605, 0.8148, 0.4605, 0.8773, 0.5309, 0.8773, 0.5309, 0.911, 0.4605, 0.9053, 0.4605, 0.9398, 0.5309, 0.9398, 0.5309, 0.9398, 0.4605, 0.9398, 0.4605, 0.9053, 0.4605, 0.9045, 0.4605, 0.8773, 0.4605, 0.8773, 0.4605, 0.958, 0.4605, 0.9571, 0.4605, 0.9398, 0.4605, 0.9398, 0.5309, 0.9598, 0.4605, 0.9589, 0.4605, 0.9794, 0.5309, 0.9882, 0.5309, 0.961, 0.5309, 0.9598, 0.5309, 0.9882, 0.5309, 0.9866, 0.4605, 0.9825, 0.5309, 0.9884, 0.5309, 1.0, 0.4605, 1.0, 0.4605, 1.0, 0.4605, 0.9812, 0.4605, 0.9825, 0.4605, 1.0, 0.5309, 0.99, 0.4605, 0.9812, 0.4605, 1.0, 0.5309, 1.0, 0.4605, 0.9398, 0.4605, 0.9571, 0.5309, 0.9581, 0.5309, 0.9398, 0.4605, 0.9598, 0.5309, 0.961, 0.5309, 0.9866, 0.4605, 0.9808, 0.5309, 0.9884, 0.5309, 0.99, 0.5309, 1.0, 0.5309, 1.0, 0.4605, 0.8773, 0.4605, 0.9045, 0.5309, 0.9131, 0.5309, 0.8773, 0.5309, 0.9158, 0.5309, 0.9178, 0.5309, 0.9352, 0.5309, 0.9352, 0.4605, 0.9352, 0.4605, 0.9092, 0.4605, 0.9101, 0.4605, 0.9352, 0.5309, 0.9178, 0.4605, 0.9092, 0.4605, 0.9352, 0.5309, 0.9352, 0.5309, 0.8148, 0.5309, 0.8355, 0.5309, 0.8441, 0.5309, 0.8148, 0.4605, 0.8148, 0.4605, 0.8554, 0.5309, 0.8355, 0.5309, 0.8148, 0.4605, 0.8148, 0.5309, 0.8148, 0.5309, 0.8441, 0.4605, 0.8546, 0.4605, 0.8727, 0.4605, 0.859, 0.4605, 0.8582, 0.4605, 0.8727, 0.4605, 0.75, 0.4605, 0.7841, 0.5309, 0.7875, 0.5309, 0.75, 0.4605, 0.75, 0.5309, 0.75, 0.5309, 0.78, 0.4605, 0.7767, 0.5309, 0.7855, 0.5309, 0.793, 0.5309, 0.8102, 0.5309, 0.8102, 0.5309, 0.8477, 0.5309, 0.8391, 0.5309, 0.8727, 0.5309, 0.8727, 0.4605, 0.7767, 0.4605, 0.7841, 0.4605, 0.75, 0.4605, 0.75, 0.375, 0.0, 0.625, 0.0, 0.625, 0.25, 0.375, 0.25, 0.375, 0.25, 0.625, 0.25, 0.625, 0.5, 0.375, 0.5, 0.375, 0.5, 0.625, 0.5, 0.625, 0.75, 0.375, 0.75, 0.375, 0.75, 0.625, 0.75, 0.625, 1.0, 0.375, 1.0, 0.125, 0.5, 0.375, 0.5, 0.375, 0.75, 0.125, 0.75, 0.625, 0.5, 0.875, 0.5, 0.875, 0.75, 0.625, 0.75])
me_cube_013.materials.append(mat_steel)
me_cube_013.materials.append(mat_wood_beam)
me_cube_013.use_remesh_fix_poles = True
me_cube_013.use_remesh_preserve_attributes = False
me_cube_013.use_mirror_vertex_groups = False
me_cube_013.update()
me_cube_014 = bpy.data.meshes.new('Cube.014')
me_cube_014.from_pydata([(-0.03739, -0.03739, -0.002504), (-0.03739, -0.03739, 1.758), (-0.03739, 0.03739, -0.002504), (-0.03739, 0.03739, 1.758), (0.03739, -0.03739, -0.002504), (0.03739, -0.03739, 1.758), (0.03739, 0.03739, -0.002504), (0.03739, 0.03739, 1.758), (0.2487, -0.03739, -0.002515), (0.2487, -0.03739, 1.758), (0.2487, 0.03739, -0.002515), (0.2487, 0.03739, 1.758), (0.3235, -0.03739, -0.002515), (0.3235, -0.03739, 1.758), (0.3235, 0.03739, -0.002515), (0.3235, 0.03739, 1.758), (0.02705, -0.01276, 1.677), (0.2685, -0.01276, 1.677), (0.02705, 0.03457, 1.677), (0.2685, 0.03457, 1.677), (0.02705, -0.01276, 1.395), (0.2685, -0.01276, 1.395), (0.02705, 0.03457, 1.395), (0.2685, 0.03457, 1.395), (0.02705, -0.01276, 0.3345), (0.2685, -0.01276, 0.3345), (0.02705, 0.03457, 0.3345), (0.2685, 0.03457, 0.3345), (0.02705, -0.01276, 0.05275), (0.2685, -0.01276, 0.05275), (0.02705, 0.03457, 0.05275), (0.2685, 0.03457, 0.05275), (0.02705, 0.00103, 0.9717), (0.2685, 0.00103, 0.9717), (0.02705, 0.03625, 0.9717), (0.2685, 0.03625, 0.9717), (0.02705, 0.00103, 0.7839), (0.2685, 0.00103, 0.7839), (0.02705, 0.03625, 0.7839), (0.2685, 0.03625, 0.7839), (0.159, 0.02177, 1.535), (0.159, 0.02177, 0.2209), (0.159, 0.03658, 1.535), (0.159, 0.03658, 0.2209), (0.1366, 0.02177, 1.535), (0.1366, 0.02177, 0.2209), (0.1366, 0.03658, 1.535), (0.1366, 0.03658, 0.2209)], [], [(0, 1, 3, 2), (2, 3, 7, 6), (6, 7, 5, 4), (4, 5, 1, 0), (2, 6, 4, 0), (7, 3, 1, 5), (8, 9, 11, 10), (10, 11, 15, 14), (14, 15, 13, 12), (12, 13, 9, 8), (10, 14, 12, 8), (15, 11, 9, 13), (16, 17, 19, 18), (18, 19, 23, 22), (22, 23, 21, 20), (20, 21, 17, 16), (18, 22, 20, 16), (23, 19, 17, 21), (24, 25, 27, 26), (26, 27, 31, 30), (30, 31, 29, 28), (28, 29, 25, 24), (26, 30, 28, 24), (31, 27, 25, 29), (32, 33, 35, 34), (34, 35, 39, 38), (38, 39, 37, 36), (36, 37, 33, 32), (34, 38, 36, 32), (39, 35, 33, 37), (40, 41, 43, 42), (42, 43, 47, 46), (46, 47, 45, 44), (44, 45, 41, 40), (42, 46, 44, 40), (47, 43, 41, 45)])
_uv = me_cube_014.uv_layers.new(name='UVMap')
_uv.uv.foreach_set('vector', [0.375, 0.0, 0.625, 0.0, 0.625, 0.25, 0.375, 0.25, 0.375, 0.25, 0.625, 0.25, 0.625, 0.5, 0.375, 0.5, 0.375, 0.5, 0.625, 0.5, 0.625, 0.75, 0.375, 0.75, 0.375, 0.75, 0.625, 0.75, 0.625, 1.0, 0.375, 1.0, 0.125, 0.5, 0.375, 0.5, 0.375, 0.75, 0.125, 0.75, 0.625, 0.5, 0.875, 0.5, 0.875, 0.75, 0.625, 0.75, 0.375, 0.0, 0.625, 0.0, 0.625, 0.25, 0.375, 0.25, 0.375, 0.25, 0.625, 0.25, 0.625, 0.5, 0.375, 0.5, 0.375, 0.5, 0.625, 0.5, 0.625, 0.75, 0.375, 0.75, 0.375, 0.75, 0.625, 0.75, 0.625, 1.0, 0.375, 1.0, 0.125, 0.5, 0.375, 0.5, 0.375, 0.75, 0.125, 0.75, 0.625, 0.5, 0.875, 0.5, 0.875, 0.75, 0.625, 0.75, 0.375, 0.0, 0.625, 0.0, 0.625, 0.25, 0.375, 0.25, 0.375, 0.25, 0.625, 0.25, 0.625, 0.5, 0.375, 0.5, 0.375, 0.5, 0.625, 0.5, 0.625, 0.75, 0.375, 0.75, 0.375, 0.75, 0.625, 0.75, 0.625, 1.0, 0.375, 1.0, 0.125, 0.5, 0.375, 0.5, 0.375, 0.75, 0.125, 0.75, 0.625, 0.5, 0.875, 0.5, 0.875, 0.75, 0.625, 0.75, 0.375, 0.0, 0.625, 0.0, 0.625, 0.25, 0.375, 0.25, 0.375, 0.25, 0.625, 0.25, 0.625, 0.5, 0.375, 0.5, 0.375, 0.5, 0.625, 0.5, 0.625, 0.75, 0.375, 0.75, 0.375, 0.75, 0.625, 0.75, 0.625, 1.0, 0.375, 1.0, 0.125, 0.5, 0.375, 0.5, 0.375, 0.75, 0.125, 0.75, 0.625, 0.5, 0.875, 0.5, 0.875, 0.75, 0.625, 0.75, 0.375, 0.0, 0.625, 0.0, 0.625, 0.25, 0.375, 0.25, 0.375, 0.25, 0.625, 0.25, 0.625, 0.5, 0.375, 0.5, 0.375, 0.5, 0.625, 0.5, 0.625, 0.75, 0.375, 0.75, 0.375, 0.75, 0.625, 0.75, 0.625, 1.0, 0.375, 1.0, 0.125, 0.5, 0.375, 0.5, 0.375, 0.75, 0.125, 0.75, 0.625, 0.5, 0.875, 0.5, 0.875, 0.75, 0.625, 0.75, 0.375, 0.0, 0.625, 0.0, 0.625, 0.25, 0.375, 0.25, 0.375, 0.25, 0.625, 0.25, 0.625, 0.5, 0.375, 0.5, 0.375, 0.5, 0.625, 0.5, 0.625, 0.75, 0.375, 0.75, 0.375, 0.75, 0.625, 0.75, 0.625, 1.0, 0.375, 1.0, 0.125, 0.5, 0.375, 0.5, 0.375, 0.75, 0.125, 0.75, 0.625, 0.5, 0.875, 0.5, 0.875, 0.75, 0.625, 0.75])
me_cube_014.materials.append(mat_wood_beam)
me_cube_014.use_remesh_fix_poles = True
me_cube_014.use_remesh_preserve_attributes = False
me_cube_014.use_mirror_vertex_groups = False
me_cube_014.update()
me_cube_015 = bpy.data.meshes.new('Cube.015')
me_cube_015.from_pydata([(-0.05836, -0.05836, -0.003967), (-0.05836, -0.05837, 4.015), (-0.05836, 0.05835, -0.003967), (-0.05836, 0.05835, 4.015), (0.05836, -0.05836, -0.003967), (0.05836, -0.05837, 4.015), (0.05836, 0.05835, -0.003967), (0.05836, 0.05835, 4.015)], [], [(0, 1, 3, 2), (2, 3, 7, 6), (6, 7, 5, 4), (4, 5, 1, 0), (2, 6, 4, 0), (7, 3, 1, 5)])
_uv = me_cube_015.uv_layers.new(name='UVMap')
_uv.uv.foreach_set('vector', [0.375, 0.0, 0.625, 0.0, 0.625, 0.25, 0.375, 0.25, 0.375, 0.25, 0.625, 0.25, 0.625, 0.5, 0.375, 0.5, 0.375, 0.5, 0.625, 0.5, 0.625, 0.75, 0.375, 0.75, 0.375, 0.75, 0.625, 0.75, 0.625, 1.0, 0.375, 1.0, 0.125, 0.5, 0.375, 0.5, 0.375, 0.75, 0.125, 0.75, 0.625, 0.5, 0.875, 0.5, 0.875, 0.75, 0.625, 0.75])
me_cube_015.materials.append(mat_wood_rooftop)
me_cube_015.use_remesh_fix_poles = True
me_cube_015.use_remesh_preserve_attributes = False
me_cube_015.use_mirror_vertex_groups = False
me_cube_015.update()
me_cube_016 = bpy.data.meshes.new('Cube.016')
me_cube_016.from_pydata([(-0.08064, -0.08064, -0.002504), (-0.08064, -0.08064, 2.149), (-0.08064, 0.08064, -0.002504), (-0.08064, 0.08064, 2.149), (0.08064, -0.08064, -0.002504), (0.08064, -0.08064, 2.149), (0.08064, 0.08064, -0.002504), (0.08064, 0.08064, 2.149)], [], [(0, 1, 3, 2), (2, 3, 7, 6), (6, 7, 5, 4), (4, 5, 1, 0), (2, 6, 4, 0), (7, 3, 1, 5)])
_uv = me_cube_016.uv_layers.new(name='UVMap')
_uv.uv.foreach_set('vector', [0.375, 0.0, 0.625, 0.0, 0.625, 0.25, 0.375, 0.25, 0.375, 0.25, 0.625, 0.25, 0.625, 0.5, 0.375, 0.5, 0.375, 0.5, 0.625, 0.5, 0.625, 0.75, 0.375, 0.75, 0.375, 0.75, 0.625, 0.75, 0.625, 1.0, 0.375, 1.0, 0.125, 0.5, 0.375, 0.5, 0.375, 0.75, 0.125, 0.75, 0.625, 0.5, 0.875, 0.5, 0.875, 0.75, 0.625, 0.75])
me_cube_016.materials.append(mat_material_001)
me_cube_016.use_remesh_fix_poles = True
me_cube_016.use_remesh_preserve_attributes = False
me_cube_016.use_mirror_vertex_groups = False
me_cube_016.update()
me_cube_017 = bpy.data.meshes.new('Cube.017')
me_cube_017.from_pydata([(-0.8514, 0.02097, 0.0), (-0.8514, 0.421, 0.0), (-0.05135, 0.02097, 0.0), (-0.05135, 0.421, 0.0), (-0.8514, 0.02097, 0.3), (-0.8514, 0.421, 0.3), (-0.05135, 0.421, 0.3), (-0.05135, 0.02097, 0.3), (-0.8514, 0.02097, 0.1078), (-0.8514, 0.02097, 0.09217), (-0.8514, 0.02097, 0.2078), (-0.8514, 0.02097, 0.1922), (-0.8514, 0.421, 0.1922), (-0.8514, 0.421, 0.2078), (-0.8514, 0.421, 0.09217), (-0.8514, 0.421, 0.1078), (-0.05135, 0.421, 0.1922), (-0.05135, 0.421, 0.2078), (-0.05135, 0.421, 0.09217), (-0.05135, 0.421, 0.1078), (-0.05135, 0.02097, 0.1922), (-0.05135, 0.02097, 0.2078), (-0.05135, 0.02097, 0.09217), (-0.05135, 0.02097, 0.1078), (-0.8804, 0.45, 0.0), (-0.8804, -0.008069, 0.0), (-0.02231, 0.45, 0.0), (-0.02231, -0.008069, 0.0), (-0.02231, -0.008069, 0.3), (-0.8804, -0.008069, 0.3), (-0.02231, 0.45, 0.3), (-0.8804, 0.45, 0.3), (-0.02231, -0.008069, 0.1078), (-0.8804, -0.008069, 0.1078), (-0.8804, -0.008069, 0.09217), (-0.02231, -0.008069, 0.09217), (-0.02231, -0.008069, 0.2078), (-0.8804, -0.008069, 0.2078), (-0.8804, -0.008069, 0.1922), (-0.02231, -0.008069, 0.1922), (-0.02231, 0.45, 0.1078), (-0.02231, 0.45, 0.09217), (-0.02231, 0.45, 0.2078), (-0.02231, 0.45, 0.1922), (-0.8804, 0.45, 0.1078), (-0.8804, 0.45, 0.09217), (-0.8804, 0.45, 0.2078), (-0.8804, 0.45, 0.1922), (-0.9, 0.3965, 0.0002522), (-0.9, 0.3965, 0.3154), (-0.9, 0.4713, 0.0002522), (-0.9, 0.4713, 0.3154), (-0.8252, 0.3965, 0.0002522), (-0.8252, 0.3965, 0.3154), (-0.8252, 0.4713, 0.0002522), (-0.8252, 0.4713, 0.3154), (-0.9, -0.03085, 0.0002522), (-0.9, -0.03085, 0.3154), (-0.9, 0.04393, 0.0002522), (-0.9, 0.04393, 0.3154), (-0.8252, -0.03085, 0.0002522), (-0.8252, -0.03085, 0.3154), (-0.8252, 0.04393, 0.0002522), (-0.8252, 0.04393, 0.3154), (-0.07692, -0.03085, 0.0002522), (-0.07692, -0.03085, 0.3154), (-0.07692, 0.04393, 0.0002522), (-0.07692, 0.04393, 0.3154), (-0.002139, -0.03085, 0.0002522), (-0.002139, -0.03085, 0.3154), (-0.002139, 0.04393, 0.0002522), (-0.002139, 0.04393, 0.3154), (-0.07692, 0.3854, 0.0002522), (-0.07692, 0.3854, 0.3154), (-0.07692, 0.4602, 0.0002522), (-0.07692, 0.4602, 0.3154), (-0.002139, 0.3854, 0.0002522), (-0.002139, 0.3854, 0.3154), (-0.002139, 0.4602, 0.0002522), (-0.002139, 0.4602, 0.3154)], [], [(1, 3, 2, 0), (22, 9, 34, 35), (19, 15, 44, 40), (3, 1, 24, 26), (11, 12, 47, 38), (8, 23, 32, 33), (16, 20, 39, 43), (1, 0, 25, 24), (13, 10, 37, 46), (4, 5, 31, 29), (21, 17, 42, 36), (9, 14, 45, 34), (5, 6, 30, 31), (33, 38, 47, 44), (37, 29, 31, 46), (46, 31, 30, 42), (26, 41, 35, 27), (40, 43, 39, 32), (42, 30, 28, 36), (24, 45, 41, 26), (44, 47, 43, 40), (27, 35, 34, 25), (32, 39, 38, 33), (36, 28, 29, 37), (25, 34, 45, 24), (2, 3, 26, 27), (14, 18, 41, 45), (10, 21, 36, 37), (0, 2, 27, 25), (17, 13, 46, 42), (20, 11, 38, 39), (7, 4, 29, 28), (12, 16, 43, 47), (23, 19, 40, 32), (6, 7, 28, 30), (15, 8, 33, 44), (18, 22, 35, 41), (5, 4, 10, 13), (6, 5, 13, 17), (7, 6, 17, 21), (19, 23, 20, 16), (18, 3, 2, 22), (15, 19, 16, 12), (3, 18, 14, 1), (1, 14, 9, 0), (8, 15, 12, 11), (4, 7, 21, 10), (23, 8, 11, 20), (0, 9, 22, 2), (48, 49, 51, 50), (50, 51, 55, 54), (54, 55, 53, 52), (52, 53, 49, 48), (50, 54, 52, 48), (55, 51, 49, 53), (56, 57, 59, 58), (58, 59, 63, 62), (62, 63, 61, 60), (60, 61, 57, 56), (58, 62, 60, 56), (63, 59, 57, 61), (64, 65, 67, 66), (66, 67, 71, 70), (70, 71, 69, 68), (68, 69, 65, 64), (66, 70, 68, 64), (71, 67, 65, 69), (72, 73, 75, 74), (74, 75, 79, 78), (78, 79, 77, 76), (76, 77, 73, 72), (74, 78, 76, 72), (79, 75, 73, 77)])
me_cube_017.polygons.foreach_set('material_index', [0, 0, 0, 0, 0, 0, 0, 0, 0, 0, 0, 0, 0, 0, 0, 0, 0, 0, 0, 0, 0, 0, 0, 0, 0, 0, 0, 0, 0, 0, 0, 0, 0, 0, 0, 0, 0, 0, 0, 0, 0, 0, 0, 0, 0, 0, 0, 0, 0, 1, 1, 1, 1, 1, 1, 1, 1, 1, 1, 1, 1, 1, 1, 1, 1, 1, 1, 1, 1, 1, 1, 1, 1])
_uv = me_cube_017.uv_layers.new(name='UVMap')
_uv.uv.foreach_set('vector', [0.125, 0.5, 0.375, 0.5, 0.375, 0.75, 0.125, 0.75, 0.0, 0.0, 0.0, 0.0, 0.0, 0.0, 0.0, 0.0, 0.0, 0.0, 0.0, 0.0, 0.0, 0.0, 0.0, 0.0, 0.375, 0.5, 0.125, 0.5, 0.125, 0.5, 0.375, 0.5, 0.0, 0.0, 0.0, 0.0, 0.0, 0.0, 0.0, 0.0, 0.0, 0.0, 0.0, 0.0, 0.0, 0.0, 0.0, 0.0, 0.0, 0.0, 0.0, 0.0, 0.0, 0.0, 0.0, 0.0, 0.125, 0.5, 0.125, 0.75, 0.125, 0.75, 0.125, 0.5, 0.0, 0.0, 0.0, 0.0, 0.0, 0.0, 0.0, 0.0, 0.0, 0.0, 0.0, 0.0, 0.0, 0.0, 0.0, 0.0, 0.0, 0.0, 0.0, 0.0, 0.0, 0.0, 0.0, 0.0, 0.0, 0.0, 0.0, 0.0, 0.0, 0.0, 0.0, 0.0, 0.0, 0.0, 0.0, 0.0, 0.0, 0.0, 0.0, 0.0, 0.4424, 0.0, 0.4951, 0.0, 0.4951, 0.25, 0.4424, 0.25, 0.5049, 0.0, 0.5625, 0.0, 0.5625, 0.25, 0.5049, 0.25, 0.5049, 0.25, 0.5625, 0.25, 0.5625, 0.5, 0.5049, 0.5, 0.375, 0.5, 0.4326, 0.5, 0.4326, 0.75, 0.375, 0.75, 0.4424, 0.5, 0.4951, 0.5, 0.4951, 0.75, 0.4424, 0.75, 0.5049, 0.5, 0.5625, 0.5, 0.5625, 0.75, 0.5049, 0.75, 0.375, 0.25, 0.4326, 0.25, 0.4326, 0.5, 0.375, 0.5, 0.4424, 0.25, 0.4951, 0.25, 0.4951, 0.5, 0.4424, 0.5, 0.375, 0.75, 0.4326, 0.75, 0.4326, 1.0, 0.375, 1.0, 0.4424, 0.75, 0.4951, 0.75, 0.4951, 1.0, 0.4424, 1.0, 0.5049, 0.75, 0.5625, 0.75, 0.5625, 1.0, 0.5049, 1.0, 0.375, 0.0, 0.4326, 0.0, 0.4326, 0.25, 0.375, 0.25, 0.375, 0.75, 0.375, 0.5, 0.375, 0.5, 0.375, 0.75, 0.0, 0.0, 0.0, 0.0, 0.0, 0.0, 0.0, 0.0, 0.0, 0.0, 0.0, 0.0, 0.0, 0.0, 0.0, 0.0, 0.125, 0.75, 0.375, 0.75, 0.375, 0.75, 0.125, 0.75, 0.0, 0.0, 0.0, 0.0, 0.0, 0.0, 0.0, 0.0, 0.0, 0.0, 0.0, 0.0, 0.0, 0.0, 0.0, 0.0, 0.0, 0.0, 0.0, 0.0, 0.0, 0.0, 0.0, 0.0, 0.0, 0.0, 0.0, 0.0, 0.0, 0.0, 0.0, 0.0, 0.0, 0.0, 0.0, 0.0, 0.0, 0.0, 0.0, 0.0, 0.0, 0.0, 0.0, 0.0, 0.0, 0.0, 0.0, 0.0, 0.0, 0.0, 0.0, 0.0, 0.0, 0.0, 0.0, 0.0, 0.0, 0.0, 0.0, 0.0, 0.0, 0.0, 0.0, 0.0, 0.0, 0.0, 0.0, 0.0, 0.0, 0.0, 0.0, 0.0, 0.0, 0.0, 0.0, 0.0, 0.0, 0.0, 0.0, 0.0, 0.0, 0.0, 0.0, 0.0, 0.0, 0.0, 0.0, 0.0, 0.0, 0.0, 0.0, 0.0, 0.0, 0.0, 0.0, 0.0, 0.0, 0.0, 0.375, 0.5, 0.375, 0.75, 0.0, 0.0, 0.0, 0.0, 0.0, 0.0, 0.0, 0.0, 0.0, 0.0, 0.0, 0.0, 0.0, 0.0, 0.0, 0.0, 0.0, 0.0, 0.0, 0.0, 0.0, 0.0, 0.0, 0.0, 0.0, 0.0, 0.0, 0.0, 0.0, 0.0, 0.0, 0.0, 0.0, 0.0, 0.0, 0.0, 0.0, 0.0, 0.0, 0.0, 0.0, 0.0, 0.0, 0.0, 0.0, 0.0, 0.0, 0.0, 0.0, 0.0, 0.0, 0.0, 0.0, 0.0, 0.0, 0.0, 0.0, 0.0, 0.375, 0.0, 0.625, 0.0, 0.625, 0.25, 0.375, 0.25, 0.375, 0.25, 0.625, 0.25, 0.625, 0.5, 0.375, 0.5, 0.375, 0.5, 0.625, 0.5, 0.625, 0.75, 0.375, 0.75, 0.375, 0.75, 0.625, 0.75, 0.625, 1.0, 0.375, 1.0, 0.125, 0.5, 0.375, 0.5, 0.375, 0.75, 0.125, 0.75, 0.625, 0.5, 0.875, 0.5, 0.875, 0.75, 0.625, 0.75, 0.375, 0.0, 0.625, 0.0, 0.625, 0.25, 0.375, 0.25, 0.375, 0.25, 0.625, 0.25, 0.625, 0.5, 0.375, 0.5, 0.375, 0.5, 0.625, 0.5, 0.625, 0.75, 0.375, 0.75, 0.375, 0.75, 0.625, 0.75, 0.625, 1.0, 0.375, 1.0, 0.125, 0.5, 0.375, 0.5, 0.375, 0.75, 0.125, 0.75, 0.625, 0.5, 0.875, 0.5, 0.875, 0.75, 0.625, 0.75, 0.375, 0.0, 0.625, 0.0, 0.625, 0.25, 0.375, 0.25, 0.375, 0.25, 0.625, 0.25, 0.625, 0.5, 0.375, 0.5, 0.375, 0.5, 0.625, 0.5, 0.625, 0.75, 0.375, 0.75, 0.375, 0.75, 0.625, 0.75, 0.625, 1.0, 0.375, 1.0, 0.125, 0.5, 0.375, 0.5, 0.375, 0.75, 0.125, 0.75, 0.625, 0.5, 0.875, 0.5, 0.875, 0.75, 0.625, 0.75, 0.375, 0.0, 0.625, 0.0, 0.625, 0.25, 0.375, 0.25, 0.375, 0.25, 0.625, 0.25, 0.625, 0.5, 0.375, 0.5, 0.375, 0.5, 0.625, 0.5, 0.625, 0.75, 0.375, 0.75, 0.375, 0.75, 0.625, 0.75, 0.625, 1.0, 0.375, 1.0, 0.125, 0.5, 0.375, 0.5, 0.375, 0.75, 0.125, 0.75, 0.625, 0.5, 0.875, 0.5, 0.875, 0.75, 0.625, 0.75])
me_cube_017.materials.append(mat_wood_rooftop)
me_cube_017.materials.append(mat_wood_beam)
me_cube_017.use_remesh_fix_poles = True
me_cube_017.use_remesh_preserve_attributes = False
me_cube_017.use_mirror_vertex_groups = False
me_cube_017.update()
me_cube_020 = bpy.data.meshes.new('Cube.020')
me_cube_020.from_pydata([(-0.08683, -0.08683, 0.03359), (-0.1199, -0.1199, 0.0005079), (-0.08683, -0.08683, 0.2073), (-0.1199, -0.1199, 0.2403), (-0.08683, 0.08683, 0.03359), (-0.1199, 0.1199, 0.0005079), (-0.08683, 0.08683, 0.2073), (-0.1199, 0.1199, 0.2403), (0.08683, -0.08683, 0.03359), (0.1199, -0.1199, 0.0005079), (0.08683, -0.08683, 0.2073), (0.1199, -0.1199, 0.2403), (0.08683, 0.08683, 0.03359), (0.1199, 0.1199, 0.0005079), (0.08683, 0.08683, 0.2073), (0.1199, 0.1199, 0.2403), (-0.1198, -0.07472, 0.04571), (-0.1198, -0.07472, 0.1951), (-0.1198, 0.07472, 0.1951), (-0.1198, 0.07472, 0.04571), (-0.07472, 0.1198, 0.04571), (-0.07472, 0.1198, 0.1951), (0.07472, 0.1198, 0.1951), (0.07472, 0.1198, 0.04571), (0.1198, 0.07472, 0.04571), (0.1198, 0.07472, 0.1951), (0.1198, -0.07472, 0.1951), (0.1198, -0.07472, 0.04571), (0.07472, -0.1198, 0.04571), (0.07472, -0.1198, 0.1951), (-0.07472, -0.1198, 0.1951), (-0.07472, -0.1198, 0.04571), (-0.07472, 0.07472, 0.01705), (0.07472, 0.07472, 0.01705), (0.07472, -0.07472, 0.01705), (-0.07472, -0.07472, 0.01705), (0.07472, 0.07472, 0.2402), (-0.07472, 0.07472, 0.2402), (-0.07472, -0.07472, 0.2402), (0.07472, -0.07472, 0.2402), (-0.1035, -0.1035, 0.01696), (-0.1035, -0.1035, 0.2239), (-0.1035, 0.1035, 0.01696), (-0.1035, 0.1035, 0.2239), (0.1035, -0.1035, 0.01696), (0.1035, -0.1035, 0.2239), (0.1035, 0.1035, 0.01696), (0.1035, 0.1035, 0.2239), (0.03299, 0.1035, 0.01696), (0.03598, 0.1035, 0.01696), (-0.03598, 0.1035, 0.01696), (-0.03299, 0.1035, 0.01696), (-0.03299, 0.1035, 0.2239), (-0.03598, 0.1035, 0.2239), (0.03598, 0.1035, 0.2239), (0.03299, 0.1035, 0.2239), (-0.03299, -0.1035, 0.01696), (-0.03598, -0.1035, 0.01696), (0.03598, -0.1035, 0.01696), (0.03299, -0.1035, 0.01696), (0.03299, -0.1035, 0.2239), (0.03598, -0.1035, 0.2239), (-0.03598, -0.1035, 0.2239), (-0.03299, -0.1035, 0.2239), (0.03598, 0.09916, 0.2196), (0.03299, 0.09916, 0.2196), (0.03299, -0.09916, 0.2196), (0.03598, -0.09916, 0.2196), (-0.03299, 0.09916, 0.2196), (-0.03598, 0.09916, 0.2196), (-0.03598, -0.09916, 0.2196), (-0.03299, -0.09916, 0.2196), (-0.03598, 0.09916, 0.02127), (-0.03299, 0.09916, 0.02127), (-0.03299, -0.09916, 0.02127), (-0.03598, -0.09916, 0.02127), (0.03299, 0.09916, 0.02127), (0.03598, 0.09916, 0.02127), (0.03598, -0.09916, 0.02127), (0.03299, -0.09916, 0.02127), (0.09579, -0.03271, 0.03053), (0.09579, -0.03626, 0.03053), (0.09579, -0.03626, 0.2103), (0.09579, -0.03271, 0.2103), (0.09579, 0.03626, 0.03053), (0.09579, 0.03271, 0.03053), (0.09579, 0.03271, 0.2103), (0.09579, 0.03626, 0.2103), (0.1035, -0.03271, 0.01696), (0.1035, -0.03626, 0.01696), (0.1035, 0.03626, 0.01696), (0.1035, 0.03271, 0.01696), (0.1035, 0.03271, 0.2239), (0.1035, 0.03626, 0.2239), (0.1035, -0.03626, 0.2239), (0.1035, -0.03271, 0.2239), (-0.1035, 0.03271, 0.01696), (-0.1035, 0.03626, 0.01696), (-0.1035, -0.03626, 0.01696), (-0.1035, -0.03271, 0.01696), (-0.1035, -0.03271, 0.2239), (-0.1035, -0.03626, 0.2239), (-0.1035, 0.03626, 0.2239), (-0.1035, 0.03271, 0.2239), (-0.09579, -0.03626, 0.2103), (-0.09579, -0.03271, 0.2103), (-0.09579, -0.03271, 0.03053), (-0.09579, -0.03626, 0.03053), (-0.09579, 0.03271, 0.2103), (-0.09579, 0.03626, 0.2103), (-0.09579, 0.03626, 0.03053), (-0.09579, 0.03271, 0.03053)], [], [(16, 17, 2, 0), (17, 16, 1, 3), (17, 18, 6, 2), (18, 17, 3, 7), (18, 19, 4, 6), (19, 18, 7, 5), (19, 16, 0, 4), (16, 19, 5, 1), (20, 21, 6, 4), (21, 20, 5, 7), (21, 22, 14, 6), (22, 21, 7, 15), (22, 23, 12, 14), (23, 22, 15, 13), (23, 20, 4, 12), (20, 23, 13, 5), (24, 25, 14, 12), (25, 24, 13, 15), (25, 26, 10, 14), (26, 25, 15, 11), (26, 27, 8, 10), (27, 26, 11, 9), (27, 24, 12, 8), (24, 27, 9, 13), (28, 29, 10, 8), (29, 28, 9, 11), (29, 30, 2, 10), (30, 29, 11, 3), (30, 31, 0, 2), (31, 30, 3, 1), (31, 28, 8, 0), (28, 31, 1, 9), (32, 33, 12, 4), (33, 32, 5, 13), (33, 34, 8, 12), (34, 33, 13, 9), (34, 35, 0, 8), (35, 34, 9, 1), (35, 32, 4, 0), (32, 35, 1, 5), (36, 37, 6, 14), (37, 36, 15, 7), (37, 38, 2, 6), (38, 37, 7, 3), (38, 39, 10, 2), (39, 38, 3, 11), (39, 36, 14, 10), (36, 39, 11, 15), (40, 41, 101, 98), (42, 43, 53, 50), (46, 47, 93, 90), (59, 60, 63, 56), (51, 52, 55, 48), (55, 52, 63, 60), (57, 62, 41, 40), (42, 50, 57, 40, 98, 99, 96, 97), (86, 85, 84, 87), (49, 54, 47, 46), (44, 45, 61, 58), (99, 100, 103, 96), (51, 48, 59, 56), (50, 53, 69, 72), (49, 58, 78, 77), (52, 51, 73, 68), (53, 62, 70, 69), (56, 63, 71, 74), (57, 50, 72, 75), (62, 57, 75, 70), (61, 54, 64, 67), (91, 92, 95, 88), (65, 66, 67, 64), (69, 70, 71, 68), (73, 74, 75, 72), (77, 78, 79, 76), (66, 79, 78, 67), (70, 75, 74, 71), (68, 73, 72, 69), (64, 77, 76, 65), (63, 52, 68, 71), (54, 49, 77, 64), (59, 48, 76, 79), (48, 55, 65, 76), (55, 60, 66, 65), (60, 59, 79, 66), (51, 56, 74, 73), (58, 61, 67, 78), (47, 54, 61, 45, 94, 95, 92, 93), (89, 94, 45, 44), (53, 43, 102, 103, 100, 101, 41, 62), (97, 102, 43, 42), (102, 97, 110, 109), (94, 89, 81, 82), (103, 102, 109, 108), (95, 94, 82, 83), (49, 46, 90, 91, 88, 89, 44, 58), (82, 81, 80, 83), (105, 106, 107, 104), (109, 110, 111, 108), (89, 88, 80, 81), (97, 96, 111, 110), (88, 95, 83, 80), (93, 92, 86, 87), (96, 103, 108, 111), (101, 100, 105, 104), (92, 91, 85, 86), (100, 99, 106, 105), (91, 90, 84, 85), (99, 98, 107, 106), (90, 93, 87, 84), (98, 101, 104, 107)])
me_cube_020.polygons.foreach_set('material_index', [0, 0, 0, 0, 0, 0, 0, 0, 0, 0, 0, 0, 0, 0, 0, 0, 0, 0, 0, 0, 0, 0, 0, 0, 0, 0, 0, 0, 0, 0, 0, 0, 0, 0, 0, 0, 0, 0, 0, 0, 0, 0, 0, 0, 0, 0, 0, 0, 1, 1, 1, 1, 1, 1, 1, 1, 1, 1, 1, 1, 1, 1, 1, 1, 1, 1, 1, 1, 1, 1, 1, 1, 1, 1, 1, 1, 1, 1, 1, 1, 1, 1, 1, 1, 1, 1, 1, 1, 1, 1, 1, 1, 1, 1, 1, 1, 1, 1, 1, 1, 1, 1, 1, 1, 1, 1, 1, 1, 1, 1])
_k = {(0, 16): 1.0, (2, 17): 1.0, (3, 17): 1.0, (1, 16): 1.0, (6, 18): 1.0, (7, 18): 1.0, (4, 19): 1.0, (5, 19): 1.0, (4, 20): 1.0, (6, 21): 1.0, (7, 21): 1.0, (5, 20): 1.0, (14, 22): 1.0, (15, 22): 1.0, (12, 23): 1.0, (13, 23): 1.0, (12, 24): 1.0, (14, 25): 1.0, (15, 25): 1.0, (13, 24): 1.0, (10, 26): 1.0, (11, 26): 1.0, (8, 27): 1.0, (9, 27): 1.0, (8, 28): 1.0, (10, 29): 1.0, (11, 29): 1.0, (9, 28): 1.0, (2, 30): 1.0, (3, 30): 1.0, (0, 31): 1.0, (1, 31): 1.0, (4, 32): 1.0, (12, 33): 1.0, (13, 33): 1.0, (5, 32): 1.0, (8, 34): 1.0, (9, 34): 1.0, (0, 35): 1.0, (1, 35): 1.0, (14, 36): 1.0, (6, 37): 1.0, (7, 37): 1.0, (15, 36): 1.0, (2, 38): 1.0, (3, 38): 1.0, (10, 39): 1.0, (11, 39): 1.0}
me_cube_020.attributes.new('crease_edge', 'FLOAT', 'EDGE').data.foreach_set('value', [_k.get((min(e.vertices), max(e.vertices)), 0.0) for e in me_cube_020.edges])
_uv = me_cube_020.uv_layers.new(name='UVMap')
_uv.uv.foreach_set('vector', [0.375, 0.0, 0.625, 0.0, 0.625, 0.0, 0.375, 0.0, 0.625, 0.0, 0.375, 0.0, 0.375, 0.0, 0.625, 0.0, 0.625, 0.0, 0.625, 0.25, 0.625, 0.25, 0.625, 0.0, 0.625, 0.25, 0.625, 0.0, 0.625, 0.0, 0.625, 0.25, 0.625, 0.25, 0.375, 0.25, 0.375, 0.25, 0.625, 0.25, 0.375, 0.25, 0.625, 0.25, 0.625, 0.25, 0.375, 0.25, 0.375, 0.25, 0.375, 0.0, 0.375, 0.0, 0.375, 0.25, 0.375, 0.0, 0.375, 0.25, 0.375, 0.25, 0.375, 0.0, 0.375, 0.25, 0.625, 0.25, 0.625, 0.25, 0.375, 0.25, 0.625, 0.25, 0.375, 0.25, 0.375, 0.25, 0.625, 0.25, 0.625, 0.25, 0.625, 0.5, 0.625, 0.5, 0.625, 0.25, 0.625, 0.5, 0.625, 0.25, 0.625, 0.25, 0.625, 0.5, 0.625, 0.5, 0.375, 0.5, 0.375, 0.5, 0.625, 0.5, 0.375, 0.5, 0.625, 0.5, 0.625, 0.5, 0.375, 0.5, 0.375, 0.5, 0.375, 0.25, 0.375, 0.25, 0.375, 0.5, 0.375, 0.25, 0.375, 0.5, 0.375, 0.5, 0.375, 0.25, 0.375, 0.5, 0.625, 0.5, 0.625, 0.5, 0.375, 0.5, 0.625, 0.5, 0.375, 0.5, 0.375, 0.5, 0.625, 0.5, 0.625, 0.5, 0.625, 0.75, 0.625, 0.75, 0.625, 0.5, 0.625, 0.75, 0.625, 0.5, 0.625, 0.5, 0.625, 0.75, 0.625, 0.75, 0.375, 0.75, 0.375, 0.75, 0.625, 0.75, 0.375, 0.75, 0.625, 0.75, 0.625, 0.75, 0.375, 0.75, 0.375, 0.75, 0.375, 0.5, 0.375, 0.5, 0.375, 0.75, 0.375, 0.5, 0.375, 0.75, 0.375, 0.75, 0.375, 0.5, 0.375, 0.75, 0.625, 0.75, 0.625, 0.75, 0.375, 0.75, 0.625, 0.75, 0.375, 0.75, 0.375, 0.75, 0.625, 0.75, 0.625, 0.75, 0.625, 1.0, 0.625, 1.0, 0.625, 0.75, 0.625, 1.0, 0.625, 0.75, 0.625, 0.75, 0.625, 1.0, 0.625, 1.0, 0.375, 1.0, 0.375, 1.0, 0.625, 1.0, 0.375, 1.0, 0.625, 1.0, 0.625, 1.0, 0.375, 1.0, 0.375, 1.0, 0.375, 0.75, 0.375, 0.75, 0.375, 1.0, 0.375, 0.75, 0.375, 1.0, 0.375, 1.0, 0.375, 0.75, 0.125, 0.5, 0.375, 0.5, 0.375, 0.5, 0.125, 0.5, 0.375, 0.5, 0.125, 0.5, 0.125, 0.5, 0.375, 0.5, 0.375, 0.5, 0.375, 0.75, 0.375, 0.75, 0.375, 0.5, 0.375, 0.75, 0.375, 0.5, 0.375, 0.5, 0.375, 0.75, 0.375, 0.75, 0.125, 0.75, 0.125, 0.75, 0.375, 0.75, 0.125, 0.75, 0.375, 0.75, 0.375, 0.75, 0.125, 0.75, 0.125, 0.75, 0.125, 0.5, 0.125, 0.5, 0.125, 0.75, 0.125, 0.5, 0.125, 0.75, 0.125, 0.75, 0.125, 0.5, 0.625, 0.5, 0.875, 0.5, 0.875, 0.5, 0.625, 0.5, 0.875, 0.5, 0.625, 0.5, 0.625, 0.5, 0.875, 0.5, 0.875, 0.5, 0.875, 0.75, 0.875, 0.75, 0.875, 0.5, 0.875, 0.75, 0.875, 0.5, 0.875, 0.5, 0.875, 0.75, 0.875, 0.75, 0.625, 0.75, 0.625, 0.75, 0.875, 0.75, 0.625, 0.75, 0.875, 0.75, 0.875, 0.75, 0.625, 0.75, 0.625, 0.75, 0.625, 0.5, 0.625, 0.5, 0.625, 0.75, 0.625, 0.5, 0.625, 0.75, 0.625, 0.75, 0.625, 0.5, 0.375, 0.0, 0.625, 0.0, 0.625, 0.08119, 0.375, 0.08119, 0.375, 0.25, 0.625, 0.25, 0.625, 0.3315, 0.375, 0.3315, 0.375, 0.5, 0.625, 0.5, 0.625, 0.5812, 0.375, 0.5812, 0.375, 0.8351, 0.625, 0.8351, 0.625, 0.9149, 0.375, 0.9149, 0.375, 0.3351, 0.625, 0.3351, 0.625, 0.4149, 0.375, 0.4149, 0.7101, 0.5, 0.7899, 0.5, 0.7899, 0.75, 0.7101, 0.75, 0.375, 0.9185, 0.625, 0.9185, 0.625, 1.0, 0.375, 1.0, 0.125, 0.5, 0.2065, 0.5, 0.2065, 0.75, 0.125, 0.75, 0.125, 0.6688, 0.125, 0.6645, 0.125, 0.5855, 0.125, 0.5812, 0.625, 0.5855, 0.375, 0.5855, 0.375, 0.5812, 0.625, 0.5812, 0.375, 0.4185, 0.625, 0.4185, 0.625, 0.5, 0.375, 0.5, 0.375, 0.75, 0.625, 0.75, 0.625, 0.8315, 0.375, 0.8315, 0.375, 0.08548, 0.625, 0.08548, 0.625, 0.1645, 0.375, 0.1645, 0.2101, 0.5, 0.2899, 0.5, 0.2899, 0.75, 0.2101, 0.75, 0.375, 0.3315, 0.625, 0.3315, 0.625, 0.3315, 0.375, 0.3315, 0.2935, 0.5, 0.2935, 0.75, 0.2935, 0.75, 0.2935, 0.5, 0.625, 0.3351, 0.375, 0.3351, 0.375, 0.3351, 0.625, 0.3351, 0.7935, 0.5, 0.7935, 0.75, 0.7935, 0.75, 0.7935, 0.5, 0.375, 0.9149, 0.625, 0.9149, 0.625, 0.9149, 0.375, 0.9149, 0.2065, 0.75, 0.2065, 0.5, 0.2065, 0.5, 0.2065, 0.75, 0.625, 0.9185, 0.375, 0.9185, 0.375, 0.9185, 0.625, 0.9185, 0.7065, 0.75, 0.7065, 0.5, 0.7065, 0.5, 0.7065, 0.75, 0.375, 0.5855, 0.625, 0.5855, 0.625, 0.6645, 0.375, 0.6645, 0.7101, 0.5, 0.7101, 0.75, 0.7065, 0.75, 0.7065, 0.5, 0.7935, 0.5, 0.7935, 0.75, 0.7899, 0.75, 0.7899, 0.5, 0.2101, 0.5, 0.2101, 0.75, 0.2065, 0.75, 0.2065, 0.5, 0.2935, 0.5, 0.2935, 0.75, 0.2899, 0.75, 0.2899, 0.5, 0.625, 0.8351, 0.375, 0.8351, 0.375, 0.8315, 0.625, 0.8315, 0.625, 0.9185, 0.375, 0.9185, 0.375, 0.9149, 0.625, 0.9149, 0.625, 0.3351, 0.375, 0.3351, 0.375, 0.3315, 0.625, 0.3315, 0.625, 0.4185, 0.375, 0.4185, 0.375, 0.4149, 0.625, 0.4149, 0.7899, 0.75, 0.7899, 0.5, 0.7899, 0.5, 0.7899, 0.75, 0.625, 0.4185, 0.375, 0.4185, 0.375, 0.4185, 0.625, 0.4185, 0.2899, 0.75, 0.2899, 0.5, 0.2899, 0.5, 0.2899, 0.75, 0.375, 0.4149, 0.625, 0.4149, 0.625, 0.4149, 0.375, 0.4149, 0.7101, 0.5, 0.7101, 0.75, 0.7101, 0.75, 0.7101, 0.5, 0.625, 0.8351, 0.375, 0.8351, 0.375, 0.8351, 0.625, 0.8351, 0.2101, 0.5, 0.2101, 0.75, 0.2101, 0.75, 0.2101, 0.5, 0.375, 0.8315, 0.625, 0.8315, 0.625, 0.8315, 0.375, 0.8315, 0.625, 0.5, 0.7065, 0.5, 0.7065, 0.75, 0.625, 0.75, 0.625, 0.6688, 0.625, 0.6645, 0.625, 0.5855, 0.625, 0.5812, 0.375, 0.6688, 0.625, 0.6688, 0.625, 0.75, 0.375, 0.75, 0.7935, 0.5, 0.875, 0.5, 0.875, 0.5812, 0.875, 0.5855, 0.875, 0.6645, 0.875, 0.6688, 0.875, 0.75, 0.7935, 0.75, 0.375, 0.1688, 0.625, 0.1688, 0.625, 0.25, 0.375, 0.25, 0.625, 0.1688, 0.375, 0.1688, 0.375, 0.1688, 0.625, 0.1688, 0.625, 0.6688, 0.375, 0.6688, 0.375, 0.6688, 0.625, 0.6688, 0.875, 0.5855, 0.875, 0.5812, 0.875, 0.5812, 0.875, 0.5855, 0.625, 0.6645, 0.625, 0.6688, 0.625, 0.6688, 0.625, 0.6645, 0.2935, 0.5, 0.375, 0.5, 0.375, 0.5812, 0.375, 0.5855, 0.375, 0.6645, 0.375, 0.6688, 0.375, 0.75, 0.2935, 0.75, 0.625, 0.6688, 0.375, 0.6688, 0.375, 0.6645, 0.625, 0.6645, 0.625, 0.08548, 0.375, 0.08548, 0.375, 0.08119, 0.625, 0.08119, 0.625, 0.1688, 0.375, 0.1688, 0.375, 0.1645, 0.625, 0.1645, 0.375, 0.6688, 0.375, 0.6645, 0.375, 0.6645, 0.375, 0.6688, 0.125, 0.5812, 0.125, 0.5855, 0.125, 0.5855, 0.125, 0.5812, 0.375, 0.6645, 0.625, 0.6645, 0.625, 0.6645, 0.375, 0.6645, 0.625, 0.5812, 0.625, 0.5855, 0.625, 0.5855, 0.625, 0.5812, 0.375, 0.1645, 0.625, 0.1645, 0.625, 0.1645, 0.375, 0.1645, 0.875, 0.6688, 0.875, 0.6645, 0.875, 0.6645, 0.875, 0.6688, 0.625, 0.5855, 0.375, 0.5855, 0.375, 0.5855, 0.625, 0.5855, 0.625, 0.08548, 0.375, 0.08548, 0.375, 0.08548, 0.625, 0.08548, 0.375, 0.5855, 0.375, 0.5812, 0.375, 0.5812, 0.375, 0.5855, 0.125, 0.6645, 0.125, 0.6688, 0.125, 0.6688, 0.125, 0.6645, 0.375, 0.5812, 0.625, 0.5812, 0.625, 0.5812, 0.375, 0.5812, 0.375, 0.08119, 0.625, 0.08119, 0.625, 0.08119, 0.375, 0.08119])
me_cube_020.materials.append(mat_wood_rooftop)
me_cube_020.materials.append(mat_wood_beam)
me_cube_020.use_remesh_fix_poles = True
me_cube_020.use_remesh_preserve_attributes = False
me_cube_020.use_mirror_vertex_groups = False
me_cube_020.update()
me_cube_021 = bpy.data.meshes.new('Cube.021')
me_cube_021.from_pydata([(-0.02596, -0.02596, -0.002504), (-0.02596, -0.02596, 1.416), (-0.02596, 0.02596, -0.002504), (-0.02596, 0.02596, 1.416), (0.02596, -0.02596, -0.002504), (0.02596, -0.02596, 1.416), (0.02596, 0.02596, -0.002504), (0.02596, 0.02596, 1.416), (-0.02596, 0.4566, -0.002504), (-0.02596, 0.4566, 1.416), (-0.02596, 0.5085, -0.002504), (-0.02596, 0.5085, 1.416), (0.02596, 0.4566, -0.002504), (0.02596, 0.4566, 1.416), (0.02596, 0.5085, -0.002504), (0.02596, 0.5085, 1.416), (-0.01588, -0.002584, 0.1568), (-0.01588, 0.4694, 0.1568), (-0.01588, -0.002585, 0.126), (-0.01588, 0.4694, 0.126), (0.01588, -0.002584, 0.1568), (0.01588, 0.4694, 0.1568), (0.01588, -0.002585, 0.126), (0.01588, 0.4694, 0.126), (-0.01588, -0.002582, 0.4521), (-0.01588, 0.4694, 0.4521), (-0.01588, -0.002582, 0.4213), (-0.01588, 0.4694, 0.4213), (0.01588, -0.002582, 0.4521), (0.01588, 0.4694, 0.4521), (0.01588, -0.002582, 0.4213), (0.01588, 0.4694, 0.4213), (-0.01588, -0.00258, 0.7474), (-0.01588, 0.4694, 0.7474), (-0.01588, -0.00258, 0.7167), (-0.01588, 0.4694, 0.7167), (0.01588, -0.00258, 0.7474), (0.01588, 0.4694, 0.7474), (0.01588, -0.00258, 0.7167), (0.01588, 0.4694, 0.7167), (-0.01588, -0.002578, 1.043), (-0.01588, 0.4694, 1.043), (-0.01588, -0.002578, 1.012), (-0.01588, 0.4694, 1.012), (0.01588, -0.002578, 1.043), (0.01588, 0.4694, 1.043), (0.01588, -0.002578, 1.012), (0.01588, 0.4694, 1.012), (-0.01588, -0.002575, 1.338), (-0.01588, 0.4694, 1.338), (-0.01588, -0.002576, 1.307), (-0.01588, 0.4694, 1.307), (0.01588, -0.002575, 1.338), (0.01588, 0.4694, 1.338), (0.01588, -0.002576, 1.307), (0.01588, 0.4694, 1.307)], [], [(0, 1, 3, 2), (2, 3, 7, 6), (6, 7, 5, 4), (4, 5, 1, 0), (2, 6, 4, 0), (7, 3, 1, 5), (8, 9, 11, 10), (10, 11, 15, 14), (14, 15, 13, 12), (12, 13, 9, 8), (10, 14, 12, 8), (15, 11, 9, 13), (16, 17, 19, 18), (18, 19, 23, 22), (22, 23, 21, 20), (20, 21, 17, 16), (18, 22, 20, 16), (23, 19, 17, 21), (24, 25, 27, 26), (26, 27, 31, 30), (30, 31, 29, 28), (28, 29, 25, 24), (26, 30, 28, 24), (31, 27, 25, 29), (32, 33, 35, 34), (34, 35, 39, 38), (38, 39, 37, 36), (36, 37, 33, 32), (34, 38, 36, 32), (39, 35, 33, 37), (40, 41, 43, 42), (42, 43, 47, 46), (46, 47, 45, 44), (44, 45, 41, 40), (42, 46, 44, 40), (47, 43, 41, 45), (48, 49, 51, 50), (50, 51, 55, 54), (54, 55, 53, 52), (52, 53, 49, 48), (50, 54, 52, 48), (55, 51, 49, 53)])
_uv = me_cube_021.uv_layers.new(name='UVMap')
_uv.uv.foreach_set('vector', [0.375, 0.0, 0.625, 0.0, 0.625, 0.25, 0.375, 0.25, 0.375, 0.25, 0.625, 0.25, 0.625, 0.5, 0.375, 0.5, 0.375, 0.5, 0.625, 0.5, 0.625, 0.75, 0.375, 0.75, 0.375, 0.75, 0.625, 0.75, 0.625, 1.0, 0.375, 1.0, 0.125, 0.5, 0.375, 0.5, 0.375, 0.75, 0.125, 0.75, 0.625, 0.5, 0.875, 0.5, 0.875, 0.75, 0.625, 0.75, 0.375, 0.0, 0.625, 0.0, 0.625, 0.25, 0.375, 0.25, 0.375, 0.25, 0.625, 0.25, 0.625, 0.5, 0.375, 0.5, 0.375, 0.5, 0.625, 0.5, 0.625, 0.75, 0.375, 0.75, 0.375, 0.75, 0.625, 0.75, 0.625, 1.0, 0.375, 1.0, 0.125, 0.5, 0.375, 0.5, 0.375, 0.75, 0.125, 0.75, 0.625, 0.5, 0.875, 0.5, 0.875, 0.75, 0.625, 0.75, 0.375, 0.0, 0.625, 0.0, 0.625, 0.25, 0.375, 0.25, 0.375, 0.25, 0.625, 0.25, 0.625, 0.5, 0.375, 0.5, 0.375, 0.5, 0.625, 0.5, 0.625, 0.75, 0.375, 0.75, 0.375, 0.75, 0.625, 0.75, 0.625, 1.0, 0.375, 1.0, 0.125, 0.5, 0.375, 0.5, 0.375, 0.75, 0.125, 0.75, 0.625, 0.5, 0.875, 0.5, 0.875, 0.75, 0.625, 0.75, 0.375, 0.0, 0.625, 0.0, 0.625, 0.25, 0.375, 0.25, 0.375, 0.25, 0.625, 0.25, 0.625, 0.5, 0.375, 0.5, 0.375, 0.5, 0.625, 0.5, 0.625, 0.75, 0.375, 0.75, 0.375, 0.75, 0.625, 0.75, 0.625, 1.0, 0.375, 1.0, 0.125, 0.5, 0.375, 0.5, 0.375, 0.75, 0.125, 0.75, 0.625, 0.5, 0.875, 0.5, 0.875, 0.75, 0.625, 0.75, 0.375, 0.0, 0.625, 0.0, 0.625, 0.25, 0.375, 0.25, 0.375, 0.25, 0.625, 0.25, 0.625, 0.5, 0.375, 0.5, 0.375, 0.5, 0.625, 0.5, 0.625, 0.75, 0.375, 0.75, 0.375, 0.75, 0.625, 0.75, 0.625, 1.0, 0.375, 1.0, 0.125, 0.5, 0.375, 0.5, 0.375, 0.75, 0.125, 0.75, 0.625, 0.5, 0.875, 0.5, 0.875, 0.75, 0.625, 0.75, 0.375, 0.0, 0.625, 0.0, 0.625, 0.25, 0.375, 0.25, 0.375, 0.25, 0.625, 0.25, 0.625, 0.5, 0.375, 0.5, 0.375, 0.5, 0.625, 0.5, 0.625, 0.75, 0.375, 0.75, 0.375, 0.75, 0.625, 0.75, 0.625, 1.0, 0.375, 1.0, 0.125, 0.5, 0.375, 0.5, 0.375, 0.75, 0.125, 0.75, 0.625, 0.5, 0.875, 0.5, 0.875, 0.75, 0.625, 0.75, 0.375, 0.0, 0.625, 0.0, 0.625, 0.25, 0.375, 0.25, 0.375, 0.25, 0.625, 0.25, 0.625, 0.5, 0.375, 0.5, 0.375, 0.5, 0.625, 0.5, 0.625, 0.75, 0.375, 0.75, 0.375, 0.75, 0.625, 0.75, 0.625, 1.0, 0.375, 1.0, 0.125, 0.5, 0.375, 0.5, 0.375, 0.75, 0.125, 0.75, 0.625, 0.5, 0.875, 0.5, 0.875, 0.75, 0.625, 0.75])
me_cube_021.materials.append(mat_wood_rooftop)
me_cube_021.use_remesh_fix_poles = True
me_cube_021.use_remesh_preserve_attributes = False
me_cube_021.use_mirror_vertex_groups = False
me_cube_021.update()
me_plane = bpy.data.meshes.new('Plane')
me_plane.from_pydata([(-8.0, -8.0, 3.34), (8.0, -8.0, 0.0), (-8.0, 8.0, 3.34), (8.0, 8.0, 0.0), (2.702, -8.0, 0.0), (-2.493, -8.0, 1.041), (2.248, -8.0, 0.01282), (1.745, -8.0, 0.05095), (1.203, -8.0, 0.1135), (0.6375, -8.0, 0.1988), (0.0611, -8.0, 0.3049), (-0.5117, -8.0, 0.4291), (-1.067, -8.0, 0.5684), (-1.59, -8.0, 0.7193), (-2.07, -8.0, 0.8781), (-2.493, 8.0, 1.041), (2.702, 8.0, 0.0), (-2.07, 8.0, 0.8781), (-1.59, 8.0, 0.7193), (-1.067, 8.0, 0.5684), (-0.5117, 8.0, 0.4291), (0.0611, 8.0, 0.3049), (0.6375, 8.0, 0.1988), (1.203, 8.0, 0.1135), (1.745, 8.0, 0.05095), (2.248, 8.0, 0.01282)], [], [(0, 5, 15, 2), (4, 16, 25, 6), (6, 25, 24, 7), (7, 24, 23, 8), (8, 23, 22, 9), (9, 22, 21, 10), (10, 21, 20, 11), (11, 20, 19, 12), (12, 19, 18, 13), (13, 18, 17, 14), (14, 17, 15, 5), (4, 1, 3, 16)])
_uv = me_plane.uv_layers.new(name='UVMap')
_uv.uv.foreach_set('vector', [0.0, 0.0, 0.3442, 0.0, 0.3442, 1.0, 0.0, 1.0, 0.6689, 0.0, 0.6689, 1.0, 0.6405, 1.0, 0.6405, 0.0, 0.6405, 0.0, 0.6405, 1.0, 0.609, 1.0, 0.609, 0.0, 0.609, 0.0, 0.609, 1.0, 0.5752, 1.0, 0.5752, 0.0, 0.5752, 0.0, 0.5752, 1.0, 0.5398, 1.0, 0.5398, 0.0, 0.5398, 0.0, 0.5398, 1.0, 0.5, 1.0, 0.5, 0.0, 0.5, 0.0, 0.5, 1.0, 0.4632, 1.0, 0.4632, 0.0, 0.4632, 0.0, 0.4632, 1.0, 0.4306, 1.0, 0.4306, 0.0, 0.4306, 0.0, 0.4306, 1.0, 0.3994, 1.0, 0.3994, 0.0, 0.3994, 0.0, 0.3994, 1.0, 0.3703, 1.0, 0.3703, 0.0, 0.3703, 0.0, 0.3703, 1.0, 0.3442, 1.0, 0.3442, 0.0, 0.6689, 0.0, 1.0, 0.0, 1.0, 1.0, 0.6689, 1.0])
me_plane.materials.append(mat_material_002)
me_plane.use_remesh_fix_poles = True
me_plane.use_remesh_preserve_attributes = False
me_plane.use_mirror_vertex_groups = False
me_plane.update()

# ---- objects
ob_basic_house_shape = bpy.data.objects.new('Basic House Shape', me_cube)
ob_roof = bpy.data.objects.new('Roof', me_cube_001)
ob_roof_001 = bpy.data.objects.new('Roof.001', me_cube_001)
ob_roof_002 = bpy.data.objects.new('Roof.002', me_cube_003)
ob_cube_004 = bpy.data.objects.new('Cube.004', me_cube_004)
ob_cube_005 = bpy.data.objects.new('Cube.005', me_cube_004)
ob_cube_006 = bpy.data.objects.new('Cube.006', me_cube_004)
ob_cube_007 = bpy.data.objects.new('Cube.007', me_cube_005)
ob_cube_008 = bpy.data.objects.new('Cube.008', me_cube_005)
ob_cube_009 = bpy.data.objects.new('Cube.009', me_cube_006)
ob_cube_010 = bpy.data.objects.new('Cube.010', me_cube_006)
ob_cube_011 = bpy.data.objects.new('Cube.011', me_cube_002)
ob_cube_012 = bpy.data.objects.new('Cube.012', me_cube_002)
ob_cube_013 = bpy.data.objects.new('Cube.013', me_cube_007)
ob_cube_014 = bpy.data.objects.new('Cube.014', me_cube_008)
ob_cube_015 = bpy.data.objects.new('Cube.015', me_cube_006)
ob_cube_016 = bpy.data.objects.new('Cube.016', me_cube_009)
ob_cube_017 = bpy.data.objects.new('Cube.017', me_cube_010)
ob_cube_018 = bpy.data.objects.new('Cube.018', me_cube_012)
ob_cube_019 = bpy.data.objects.new('Cube.019', me_cube_012)
ob_door = bpy.data.objects.new('Door', me_cube_013)
ob_window = bpy.data.objects.new('Window', me_cube_014)
ob_window_001 = bpy.data.objects.new('Window.001', me_cube_014)
ob_window_002 = bpy.data.objects.new('Window.002', me_cube_014)
ob_cube_001 = bpy.data.objects.new('Cube.001', me_cube_015)
ob_cube_002 = bpy.data.objects.new('Cube.002', me_cube_016)
ob_cube_003 = bpy.data.objects.new('Cube.003', me_cube_016)
ob_cube_020 = bpy.data.objects.new('Cube.020', me_cube_016)
ob_cube_021 = bpy.data.objects.new('Cube.021', me_cube_016)
ob_cube_022 = bpy.data.objects.new('Cube.022', me_cube_016)
ob_cube_023 = bpy.data.objects.new('Cube.023', me_cube_004)
ob_box = bpy.data.objects.new('Box', me_cube_017)
ob_cubebox = bpy.data.objects.new('CubeBox', me_cube_020)
ob_cubebox_001 = bpy.data.objects.new('CubeBox.001', me_cube_020)
ob_cubebox_002 = bpy.data.objects.new('CubeBox.002', me_cube_020)
ob_ladder = bpy.data.objects.new('Ladder', me_cube_021)
ob_plane = bpy.data.objects.new('Plane', me_plane)
ob_light = bpy.data.objects.new('Light', light_light)
ob_camera = bpy.data.objects.new('Camera', cam_camera)
ob_light_001 = bpy.data.objects.new('Light.001', light_light_001)

# ---- transforms, parenting, visibility, modifiers, constraints
ob_basic_house_shape.location = (0.0, 0.0, 0.0)
ob_basic_house_shape.lock_rotations_4d = False
ob_basic_house_shape.empty_display_type = 'ARROWS'
ob_basic_house_shape.lineart.crease_threshold = 0.0
ob_roof.location = (0.528, -1.034, 2.145)
ob_roof.lock_rotations_4d = False
ob_roof.empty_display_type = 'ARROWS'
ob_roof.lineart.crease_threshold = 0.0
_m = ob_roof.modifiers.new('Array', 'ARRAY')
_m.count = 23
_m.relative_offset_displace = (0.0, 1.1, 0.0)
ob_roof_001.location = (-0.5282, 2.704, 2.147)
ob_roof_001.rotation_euler = (0.0, -0.0, 3.142)
ob_roof_001.lock_rotations_4d = False
ob_roof_001.empty_display_type = 'ARROWS'
ob_roof_001.lineart.crease_threshold = 0.0
_m = ob_roof_001.modifiers.new('Array', 'ARRAY')
_m.count = 23
_m.relative_offset_displace = (0.0, 1.1, 0.0)
ob_roof_002.location = (1.753, 1.004, 1.567)
ob_roof_002.lock_rotations_4d = False
ob_roof_002.empty_display_type = 'ARROWS'
ob_roof_002.lineart.crease_threshold = 0.0
_m = ob_roof_002.modifiers.new('Array', 'ARRAY')
_m.count = 11
_m.relative_offset_displace = (0.0, 1.1, 0.0)
ob_cube_004.location = (1.0, -1.0, 0.006288)
ob_cube_004.lineart.crease_threshold = 0.0
ob_cube_005.location = (-1.0, -1.0, 0.002229)
ob_cube_005.lineart.crease_threshold = 0.0
ob_cube_006.location = (1.03, 0.9663, 0.006288)
ob_cube_006.scale = (1.0, 1.0, 0.9217)
ob_cube_006.lineart.crease_threshold = 0.0
ob_cube_007.location = (2.5, 1.0, 0.006288)
ob_cube_007.lineart.crease_threshold = 0.0
ob_cube_008.location = (2.5, 2.7, 0.006288)
ob_cube_008.lineart.crease_threshold = 0.0
ob_cube_009.location = (0.3015, -1.0, 1.165)
ob_cube_009.scale = (1.467, 0.7113, 0.32)
ob_cube_009.lineart.crease_threshold = 0.0
ob_cube_010.location = (-0.3495, -1.0, 1.165)
ob_cube_010.scale = (1.467, 0.7113, 0.32)
ob_cube_010.lineart.crease_threshold = 0.0
ob_cube_011.location = (0.3015, -1.0, 1.165)
ob_cube_011.scale = (1.467, 0.7113, 0.32)
ob_cube_011.lineart.crease_threshold = 0.0
ob_cube_012.location = (-0.3722, -0.9922, 1.165)
ob_cube_012.rotation_euler = (0.0, -0.0, 3.142)
ob_cube_012.scale = (1.467, 0.7113, 0.32)
ob_cube_012.lineart.crease_threshold = 0.0
ob_cube_013.location = (-0.3757, -1.0, 1.165)
ob_cube_013.scale = (1.467, 0.7113, 0.32)
ob_cube_013.lineart.crease_threshold = 0.0
ob_cube_014.location = (0.2749, -0.9922, 1.165)
ob_cube_014.rotation_euler = (0.0, -0.0, 3.142)
ob_cube_014.scale = (1.467, 0.7113, 0.32)
ob_cube_014.lineart.crease_threshold = 0.0
ob_cube_015.location = (-0.01165, -1.0, 1.724)
ob_cube_015.scale = (1.467, 0.7113, 0.4496)
ob_cube_015.lineart.crease_threshold = 0.0
ob_cube_016.location = (0.04124, -0.9922, 1.729)
ob_cube_016.rotation_euler = (0.0, -0.0, 3.142)
ob_cube_016.scale = (1.467, 0.7113, 0.32)
ob_cube_016.lineart.crease_threshold = 0.0
ob_cube_017.location = (-0.06674, -1.0, 1.732)
ob_cube_017.scale = (1.467, 0.7113, 0.32)
ob_cube_017.lineart.crease_threshold = 0.0
ob_cube_018.location = (0.3015, -1.0, 0.1329)
ob_cube_018.scale = (1.467, 0.7113, 0.32)
ob_cube_018.lineart.crease_threshold = 0.0
ob_cube_019.location = (-0.3474, -1.0, 0.1329)
ob_cube_019.scale = (1.467, 0.7113, 0.32)
ob_cube_019.lineart.crease_threshold = 0.0
ob_door.location = (0.2598, -1.035, 0.9566)
ob_door.rotation_euler = (-0.0, -158.7, -0.0)
ob_door.scale = (1.142, 0.7113, 0.3307)
ob_door.lineart.crease_threshold = 0.0
ob_window.location = (-0.4984, -1.023, 0.6281)
ob_window.rotation_euler = (-0.0, -158.7, -0.0)
ob_window.scale = (1.142, 0.6325, 0.2099)
ob_window.lineart.crease_threshold = 0.0
ob_window_001.location = (0.8253, -1.023, 0.6281)
ob_window_001.rotation_euler = (-0.0, -158.7, -0.0)
ob_window_001.scale = (1.142, 0.6325, 0.2099)
ob_window_001.lineart.crease_threshold = 0.0
ob_window_002.location = (2.522, 2.055, 0.5297)
ob_window_002.rotation_euler = (-0.0, -158.7, 1.571)
ob_window_002.scale = (1.142, 0.6325, 0.2099)
ob_window_002.lineart.crease_threshold = 0.0
ob_cube_001.location = (1.192e-07, -1.191, 2.551)
ob_cube_001.rotation_euler = (-158.7, -0.0, 0.0)
ob_cube_001.lineart.crease_threshold = 0.0
ob_cube_002.location = (1.0, -1.0, 0.006288)
ob_cube_002.scale = (1.0, 1.0, 0.0691)
ob_cube_002.lineart.crease_threshold = 0.0
ob_cube_003.location = (-1.0, -1.0, 0.006288)
ob_cube_003.scale = (1.0, 1.0, 0.0691)
ob_cube_003.lineart.crease_threshold = 0.0
ob_cube_020.location = (2.502, 1.0, -0.0009541)
ob_cube_020.scale = (1.0, 1.0, 0.0691)
ob_cube_020.lineart.crease_threshold = 0.0
ob_cube_021.location = (2.5, 2.705, -0.0003676)
ob_cube_021.scale = (1.0, 1.0, 0.0691)
ob_cube_021.lineart.crease_threshold = 0.0
ob_cube_022.location = (-0.9944, 2.699, -0.0003676)
ob_cube_022.scale = (1.0, 1.0, 0.0691)
ob_cube_022.lineart.crease_threshold = 0.0
ob_cube_023.location = (-1.0, 2.697, 0.002229)
ob_cube_023.lineart.crease_threshold = 0.0
ob_box.location = (2.0, 0.4493, 0.0)
ob_box.lineart.crease_threshold = 0.0
ob_cubebox.location = (1.239, -0.1933, 0.0)
ob_cubebox.lineart.crease_threshold = 0.0
ob_cubebox_001.location = (1.239, 0.08918, 0.0)
ob_cubebox_001.lineart.crease_threshold = 0.0
ob_cubebox_002.location = (1.239, -0.04413, 0.2435)
ob_cubebox_002.lineart.crease_threshold = 0.0
ob_ladder.location = (3.017, 1.078, 0.006288)
ob_ladder.rotation_euler = (0.0, -0.3217, 0.0)
ob_ladder.scale = (1.015, 1.0, 1.032)
ob_ladder.lineart.crease_threshold = 0.0
ob_plane.location = (-5.788, 6.806, 0.0)
ob_plane.rotation_euler = (0.0, -0.0, -0.9507)
ob_plane.scale = (1.73, 1.73, 1.73)
ob_plane.lineart.crease_threshold = 0.0
ob_light.location = (-0.1519, -4.125, 4.45)
ob_light.rotation_euler = (-0.5114, -0.7925, 1.224)
ob_light.lock_rotations_4d = False
ob_light.empty_display_type = 'ARROWS'
ob_light.color = (0.0, 0.0, 0.0, 0.0)
ob_light.lineart.crease_threshold = 0.0
ob_camera.location = (7.313, -6.866, 4.575)
ob_camera.rotation_euler = (1.193, -3.195e-07, 0.6404)
ob_camera.lock_rotations_4d = False
ob_camera.empty_display_type = 'ARROWS'
ob_camera.color = (0.0, 0.0, 0.0, 0.0)
ob_camera.display_type = 'WIRE'
ob_camera.lineart.crease_threshold = 0.0
ob_light_001.location = (6.705, 4.221, 4.45)
ob_light_001.rotation_euler = (0.935, 0.7851, 1.121)
ob_light_001.lock_rotations_4d = False
ob_light_001.empty_display_type = 'ARROWS'
ob_light_001.color = (0.0, 0.0, 0.0, 0.0)
ob_light_001.lineart.crease_threshold = 0.0

# ---- collection membership
col_collection.objects.link(ob_basic_house_shape)
col_collection.objects.link(ob_roof)
col_collection.objects.link(ob_roof_001)
col_collection.objects.link(ob_roof_002)
col_collection.objects.link(ob_cube_004)
col_collection.objects.link(ob_cube_005)
col_collection.objects.link(ob_cube_006)
col_collection.objects.link(ob_cube_007)
col_collection.objects.link(ob_cube_008)
col_collection.objects.link(ob_cube_009)
col_collection.objects.link(ob_cube_010)
col_collection.objects.link(ob_cube_011)
col_collection.objects.link(ob_cube_012)
col_collection.objects.link(ob_cube_013)
col_collection.objects.link(ob_cube_014)
col_collection.objects.link(ob_cube_015)
col_collection.objects.link(ob_cube_016)
col_collection.objects.link(ob_cube_017)
col_collection.objects.link(ob_cube_018)
col_collection.objects.link(ob_cube_019)
col_collection.objects.link(ob_door)
col_collection.objects.link(ob_window)
col_collection.objects.link(ob_window_001)
col_collection.objects.link(ob_window_002)
col_collection.objects.link(ob_cube_001)
col_collection.objects.link(ob_cube_002)
col_collection.objects.link(ob_cube_003)
col_collection.objects.link(ob_cube_020)
col_collection.objects.link(ob_cube_021)
col_collection.objects.link(ob_cube_022)
col_collection.objects.link(ob_cube_023)
col_collection.objects.link(ob_box)
col_collection.objects.link(ob_cubebox)
col_collection.objects.link(ob_cubebox_001)
col_collection.objects.link(ob_cubebox_002)
col_collection.objects.link(ob_ladder)
col_collection.objects.link(ob_plane)
col_light_and_camera.objects.link(ob_light)
col_light_and_camera.objects.link(ob_camera)
col_light_and_camera.objects.link(ob_light_001)

# ---- scene / render settings (as saved in the file)
scene.camera = ob_camera
scene.frame_start = 1; scene.frame_end = 250; scene.frame_set(1)
scene.render.engine = 'CYCLES'
scene.render.resolution_x = 1080
scene.render.resolution_y = 1030
scene.render.resolution_percentage = 200
scene.cycles.use_denoising = False
scene.cycles.samples = 512
scene.cycles.sampling_pattern = 'TABULATED_SOBOL'
scene.cycles.use_adaptive_sampling = False
scene.cycles.use_light_tree = False
scene.view_settings.view_transform = 'Filmic'
bpy.context.view_layer.update()
